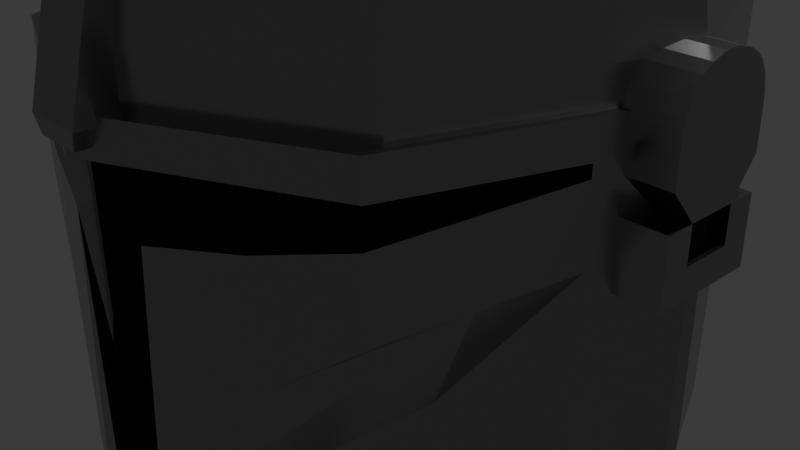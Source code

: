 # Source: fg.blend  (saved by Blender 5.1.30; exported with 4.5.12 LTS)
import bpy
from mathutils import Matrix  # noqa: F401  (used for matrix-valued properties, if any)

bpy.ops.wm.read_factory_settings(use_empty=True)
scene = bpy.context.scene
scene.name = 'Scene'

# ---- collections
col_collection = bpy.data.collections.new('Collection'); scene.collection.children.link(col_collection)

# ---- materials (node trees are filled in below, after node groups)
mat_metal = bpy.data.materials.new('Metal')
mat_viseira = bpy.data.materials.new('Viseira')
mat_viseira.alpha_threshold = 0.0
mat_viseira.use_backface_culling_lightprobe_volume = False
mat_viseira.roughness = 0.5
mat_viseira.line_color = (0.0, 0.0, 0.0, 1.0)
mat_preto = bpy.data.materials.new('Preto')

# ---- material node trees
mat_metal.use_nodes = True; mat_metal.node_tree.nodes.clear()
_N = mat_metal.node_tree.nodes; _L = mat_metal.node_tree.links
n0 = _N.new('ShaderNodeBsdfPrincipled'); n0.name = 'BSDF - Pré-fundamentado'; n0.location = (-200, 100)
n0.inputs[0].default_value = (0.3537, 0.3537, 0.3537, 1.0)
n0.inputs[1].default_value = 1.0
n0.inputs[2].default_value = 0.2
n1 = _N.new('ShaderNodeOutputMaterial'); n1.name = 'Saída de material'; n1.location = (200, 100)
_L.new(n0.outputs[0], n1.inputs[0])
n1.is_active_output = True
mat_viseira.use_nodes = True; mat_viseira.node_tree.nodes.clear()
_N = mat_viseira.node_tree.nodes; _L = mat_viseira.node_tree.links
n0 = _N.new('ShaderNodeOutputMaterial'); n0.name = 'Material Output'; n0.location = (200, 100)
n1 = _N.new('ShaderNodeBsdfPrincipled'); n1.name = 'Principled BSDF'; n1.location = (-200, 100)
n1.inputs[0].default_value = (0.009425, 0.009425, 0.009425, 1.0)
n1.inputs[2].default_value = 0.03887
n1.inputs[3].default_value = 1.1
_L.new(n1.outputs[0], n0.inputs[0])
n0.is_active_output = True
mat_preto.use_nodes = True; mat_preto.node_tree.nodes.clear()
_N = mat_preto.node_tree.nodes; _L = mat_preto.node_tree.links
n0 = _N.new('ShaderNodeBsdfPrincipled'); n0.name = 'BSDF - Pré-fundamentado'; n0.location = (-200, 100)
n0.inputs[0].default_value = (0.0, 0.0, 0.0, 1.0)
n1 = _N.new('ShaderNodeOutputMaterial'); n1.name = 'Saída de material'; n1.location = (200, 100)
_L.new(n0.outputs[0], n1.inputs[0])
n1.is_active_output = True

# ---- world
world_world = bpy.data.worlds.new('World'); scene.world = world_world
world_world.use_nodes = True; world_world.node_tree.nodes.clear()
_N = world_world.node_tree.nodes; _L = world_world.node_tree.links
n0 = _N.new('ShaderNodeOutputWorld'); n0.name = 'World Output'; n0.location = (200, 100)
n1 = _N.new('ShaderNodeBackground'); n1.name = 'Background'; n1.location = (-200, 100)
n1.inputs[0].default_value = (0.05088, 0.05088, 0.05088, 1.0)
_L.new(n1.outputs[0], n0.inputs[0])
n0.is_active_output = True
world_world.color = (0.05088, 0.05088, 0.05088)
world_world.sun_shadow_jitter_overblur = 0.0

# ---- cameras
cam_camera = bpy.data.cameras.new('Camera')
cam_camera.clip_end = 100.0
cam_camera.ortho_scale = 7.314

# ---- lights
light_light = bpy.data.lights.new('Light', 'POINT')
light_light.energy = 1000.0
light_light.shadow_soft_size = 0.1

# ---- meshes
me_cilindro = bpy.data.meshes.new('Cilindro')
me_cilindro.from_pydata([(0.0, 1.0, -0.9035), (0.0, 1.0, 1.0), (0.6916, 0.7071, -0.9762), (0.7071, 0.7071, 1.0), (1.0, 0.0, -1.108), (1.0, 0.0, 1.0), (0.7071, -0.7071, 1.0), (0.0, -1.0, 1.0), (-0.7071, -0.7071, 1.0), (-1.0, 0.0, -1.108), (-1.0, 0.0, 1.0), (-0.6916, 0.7071, -0.9762), (-0.7071, 0.7071, 1.0), (0.6889, 0.6889, 1.271), (-2.343e-10, 0.9742, 1.271), (0.9742, 2.238e-10, 1.271), (0.6889, -0.6889, 1.271), (-2.343e-10, -0.9742, 1.271), (-0.6889, -0.6889, 1.271), (-0.9742, 2.238e-10, 1.271), (-0.6889, 0.6889, 1.271), (0.6452, 0.6452, 1.582), (-4.017e-09, 0.9124, 1.582), (0.9124, 7.602e-10, 1.582), (0.6452, -0.6452, 1.582), (-4.017e-09, -0.9124, 1.582), (-0.6452, -0.6452, 1.582), (-0.9124, 7.602e-10, 1.582), (-0.6452, 0.6452, 1.582), (0.5838, 0.5838, 1.871), (-1.885e-09, 0.8256, 1.871), (0.8256, 6.421e-10, 1.871), (0.5838, -0.5838, 1.871), (-1.885e-09, -0.8256, 1.871), (-0.5838, -0.5838, 1.871), (-0.8256, 6.421e-10, 1.871), (-0.5838, 0.5838, 1.871), (0.5049, 0.5049, 2.109), (-2.857e-09, 0.7141, 2.109), (0.7141, 1.727e-09, 2.109), (0.5049, -0.5049, 2.109), (-2.857e-09, -0.7141, 2.109), (-0.5049, -0.5049, 2.109), (-0.7141, 1.727e-09, 2.109), (-0.5049, 0.5049, 2.109), (0.3358, 0.3358, 2.333), (-3.41e-10, 0.475, 2.333), (0.475, 9.877e-10, 2.333), (0.3358, -0.3358, 2.333), (-3.41e-10, -0.475, 2.333), (-0.3358, -0.3358, 2.333), (-0.475, 9.877e-10, 2.333), (-0.3358, 0.3358, 2.333), (0.1538, 0.1538, 2.483), (1.697e-09, 0.2175, 2.483), (0.2175, 5.156e-09, 2.483), (0.1538, -0.1538, 2.483), (1.697e-09, -0.2175, 2.483), (-0.1538, -0.1538, 2.483), (-0.2175, 5.156e-09, 2.483), (-0.1538, 0.1538, 2.483), (1.49e-08, 1.49e-08, 2.541), (1.374e-08, 1.49e-08, 2.541), (1.49e-08, 1.783e-08, 2.541), (1.49e-08, 1.49e-08, 2.541), (1.374e-08, 1.49e-08, 2.541), (1.49e-08, 1.49e-08, 2.541), (1.49e-08, 1.783e-08, 2.541), (1.49e-08, 1.49e-08, 2.541), (0.0, 1.0, 0.9173), (0.7064, 0.7071, 0.914), (1.0, 0.0, 0.9068), (0.7071, -0.7071, 0.8895), (0.0, -1.0, 0.8683), (-0.7071, -0.7071, 0.8895), (-1.0, 0.0, 0.9068), (-0.7064, 0.7071, 0.914), (0.706, 0.7071, 0.8685), (1.0, 0.0, 0.8575), (0.7071, -0.7071, 0.8311), (0.0, -1.0, 0.7987), (-0.7071, -0.7071, 0.8311), (-1.0, 0.0, 0.8575), (-0.706, 0.7071, 0.8685), (0.0, 1.0, 0.8736), (1.0, -0.06146, 0.8575), (1.0, -0.06146, -1.134), (5.379e-09, -1.062, 0.6396), (-1.0, -0.06146, -1.134), (-1.0, -0.06146, 0.8575), (0.7022, 0.7071, 0.4059), (1.0, 0.0, 0.3561), (-1.0, 0.0, 0.3561), (-0.7022, 0.7071, 0.4059), (0.0, 1.0, 0.4289), (1.0, -0.06146, 0.3561), (0.7071, -0.7686, 0.1674), (0.8901, -0.203, 1.271), (-0.7071, -0.7686, 0.1674), (-1.0, -0.06146, 0.3561), (-0.4179, -0.8269, 1.0), (-0.4072, -0.8056, 1.271), (-0.3813, -0.7544, 1.582), (-0.345, -0.6827, 1.871), (-0.2984, -0.5905, 2.109), (-0.1985, -0.3927, 2.333), (-0.09088, -0.1798, 2.483), (1.443e-08, 1.49e-08, 2.541), (-0.4179, -0.8269, 0.8808), (-0.4179, -0.8269, 0.8179), (-0.4179, -0.8883, -0.1204), (0.4369, -0.819, 1.0), (0.4256, -0.7979, 1.271), (0.3986, -0.7473, 1.582), (0.3607, -0.6762, 1.871), (0.312, -0.5849, 2.109), (0.2075, -0.389, 2.333), (0.095, -0.1781, 2.483), (1.446e-08, 1.49e-08, 2.541), (0.4369, -0.819, 0.8814), (0.4369, -0.819, 0.8187), (0.4369, -0.8805, -0.1184), (0.2983, -0.8764, 0.8772), (0.2983, -0.8764, 0.8124), (0.2369, -0.8116, -1.48), (0.2983, -0.9379, -0.5573), (0.2983, -0.8764, 1.0), (0.2906, -0.8538, 1.271), (0.2722, -0.7996, 1.582), (0.2463, -0.7236, 1.871), (0.213, -0.6258, 2.109), (0.1417, -0.4163, 2.333), (0.06487, -0.1906, 2.483), (1.423e-08, 1.49e-08, 2.541), (-0.2811, -0.8836, 1.0), (-0.2738, -0.8608, 1.271), (-0.2564, -0.8062, 1.582), (-0.232, -0.7295, 1.871), (-0.2007, -0.6309, 2.109), (-0.1335, -0.4197, 2.333), (-0.06112, -0.1921, 2.483), (1.42e-08, 1.49e-08, 2.541), (-0.2811, -0.8836, 0.8767), (-0.2811, -0.8836, 0.8116), (-0.2196, -0.8187, -1.492), (-0.2811, -0.945, -0.573), (0.1909, -0.9209, 0.874), (0.1909, -0.9209, 0.8075), (0.1909, -0.9824, -1.399), (0.1909, -0.9209, 1.0), (0.186, -0.8972, 1.271), (0.1742, -0.8402, 1.582), (0.1576, -0.7603, 1.871), (0.1363, -0.6576, 2.109), (0.09068, -0.4374, 2.333), (0.04152, -0.2003, 2.483), (1.405e-08, 1.49e-08, 2.541), (-0.187, -0.9225, 1.0), (-0.1822, -0.8987, 1.271), (-0.1706, -0.8417, 1.582), (-0.1544, -0.7616, 1.871), (-0.1335, -0.6588, 2.109), (-0.08882, -0.4382, 2.333), (-0.04067, -0.2006, 2.483), (1.404e-08, 1.49e-08, 2.541), (-0.187, -0.9225, 0.8739), (-0.187, -0.9225, 0.8073), (-0.187, -0.984, -1.386), (0.0, 1.0, 0.7211), (0.7047, 0.7071, 0.7099), (1.0, 0.0, 0.6855), (-1.0, 0.0, 0.6855), (-0.7047, 0.7071, 0.7099), (1.0, -0.06146, 0.6855), (0.7071, -0.7686, 0.5156), (0.9137, -0.2084, 1.0), (-0.7071, -0.7686, 0.5156), (-1.0, -0.06146, 0.6855), (-0.4179, -0.8883, 0.4165), (0.4369, -0.8805, 0.4178), (0.1492, -0.976, 0.3477), (-0.1424, -0.9819, 0.355), (0.09277, -0.9824, -1.23), (-0.09918, -0.984, -1.233), (0.8336, -0.1901, 1.582), (0.7543, -0.172, 1.871), (0.6524, -0.1488, 2.109), (0.434, -0.09897, 2.333), (0.1987, -0.04531, 2.483), (1.49e-08, 1.697e-08, 2.541), (0.9137, -0.2084, 0.9017), (0.9137, -0.2084, 0.8497), (0.9137, -0.2698, -1.213), (0.9137, -0.2698, 0.8497), (0.9137, -0.2698, 0.3005), (0.9137, -0.2698, 0.6355), (-0.9217, -0.1891, 1.0), (-0.8979, -0.1843, 1.271), (-0.8409, -0.1726, 1.582), (-0.7609, -0.1562, 1.871), (-0.6581, -0.1351, 2.109), (-0.4377, -0.08983, 2.333), (-0.2004, -0.04113, 2.483), (1.49e-08, 1.705e-08, 2.541), (-0.9217, -0.1891, 0.9022), (-0.9217, -0.1891, 0.8505), (-0.9217, -0.2506, -1.202), (-0.9217, -0.2506, 0.8505), (-0.9217, -0.2506, 0.3056), (-0.9217, -0.2506, 0.6401), (0.0, 1.0, 0.7974), (0.7054, 0.7071, 0.7892), (1.0, 0.0, 0.7715), (-1.0, 0.0, 0.7715), (-0.7054, 0.7071, 0.7892), (1.0, -0.06146, 0.7715), (0.2983, -0.9382, 0.8124), (-1.0, -0.06146, 0.7715), (0.9137, -0.2698, 0.7426), (-0.9217, -0.2506, 0.7453), (-0.7071, -0.7071, 0.672), (0.4369, -0.8808, 0.8187), (0.9137, -0.2084, 0.6906), (0.7071, -0.7071, 0.672), (0.1909, -0.9209, 0.6483), (2.896e-09, -1.0, 0.6396), (-0.4179, -0.8269, 0.6588), (0.9137, -0.2698, 0.6906), (-0.4179, -0.8887, 0.8179), (-0.7071, -0.7689, 0.8311), (2.483e-09, -1.062, 0.7987), (-0.2811, -0.9454, 0.8116), (-0.2811, -0.8836, 0.6525), (0.1909, -0.9827, 0.8075), (0.4369, -0.819, 0.6596), (0.7071, -0.7689, 0.8311), (0.2983, -0.8764, 0.6533), (0.9137, -0.2701, 0.8497), (-0.187, -0.9225, 0.6482), (-0.4179, -0.8887, 0.6588), (-0.9217, -0.1891, 0.6914), (-0.9217, -0.2506, 0.6914), (-0.187, -0.9843, 0.8073), (-0.187, -0.9843, 0.6482), (-0.9217, -0.2509, 0.8505), (0.9137, -0.2701, 0.6906), (0.7071, -0.7689, 0.672), (0.1909, -0.9827, 0.6483), (-0.7071, -0.7689, 0.672), (-0.2811, -0.9454, 0.6525), (0.4369, -0.8808, 0.6596), (0.2983, -0.9382, 0.6533), (-0.9217, -0.2509, 0.6914), (0.6993, 0.7071, 0.05266), (1.0, 0.0, -0.0267), (-1.0, 0.0, -0.0267), (-0.6993, 0.7071, 0.05266), (1.0, -0.06146, -0.0267), (0.6456, -0.4873, -0.2672), (-0.6456, -0.4781, -0.2672), (-1.0, -0.06146, -0.0267), (0.0, 1.0, 0.08933), (-0.4262, -0.7347, -0.5281), (0.4271, -0.7269, -0.5231), (0.304, -0.7842, -0.8664), (-0.2842, -0.7914, -0.8809), (0.9137, -0.2698, -0.09758), (-0.9217, -0.2506, -0.09104), (0.8086, -0.5237, 0.2327), (0.8086, -0.5237, 0.5745), (0.7471, -0.37, -0.1839), (-0.8144, -0.5096, 0.2365), (-0.8144, -0.5096, 0.5778), (-0.7529, -0.3559, -0.1791), (0.696, 0.7071, -0.3535), (1.0, 0.0, -0.4669), (-1.0, 0.0, -0.4669), (-0.696, 0.7071, -0.3535), (1.0, -0.06146, -0.4669), (-1.0, -0.06146, -0.4669), (0.2601, -0.8116, -1.222), (-0.2428, -0.8187, -1.235), (0.9137, -0.2698, -0.5553), (-0.9217, -0.2506, -0.5472), (0.0, 1.0, -0.3011), (0.0, 1.0, 0.2745), (0.7009, 0.7071, 0.2453), (1.0, 0.0, 0.1821), (-1.0, 0.0, 0.1821), (-0.7009, 0.7071, 0.2453), (1.0, -0.06146, 0.1821), (-1.0, -0.06146, 0.1821), (0.9137, -0.2698, 0.1196), (-0.9217, -0.2506, 0.1253), (0.1299, -0.9462, 0.8722), (0.1299, -0.9462, 0.8047), (0.1299, -0.9462, 1.0), (0.1266, -0.9218, 1.271), (0.1186, -0.8633, 1.582), (0.1073, -0.7812, 1.871), (0.09278, -0.6756, 2.109), (0.06171, -0.4494, 2.333), (0.02825, -0.2057, 2.483), (1.395e-08, 1.49e-08, 2.541), (0.1299, -0.9462, 0.6455), (0.1299, -1.008, 0.6455), (0.1299, -1.008, 0.8047), (-0.1295, -0.9464, 1.0), (-0.1261, -0.922, 1.271), (-0.1181, -0.8635, 1.582), (-0.1069, -0.7813, 1.871), (-0.09245, -0.6758, 2.109), (-0.06149, -0.4495, 2.333), (-0.02815, -0.2058, 2.483), (1.395e-08, 1.49e-08, 2.541), (-0.1295, -0.9464, 0.8722), (-0.1295, -0.9464, 0.8046), (-0.1295, -1.008, 0.6455), (-0.1295, -1.008, 0.8046), (-0.1295, -0.9464, 0.6455), (0.001189, -0.6818, 0.4996), (0.001189, -0.6818, 0.4996), (0.001189, -0.6818, 0.4996), (0.001189, -0.6818, 0.4996), (0.001189, -0.6818, 0.4996), (0.001189, -0.6818, 0.4996), (0.001189, -0.6818, 0.4996), (0.001189, -0.6818, 0.4996), (0.001189, -0.6818, 0.4996), (0.001189, -0.6818, 0.4996), (0.002509, -0.7657, 0.6598), (0.002509, -0.7657, 0.6598), (0.002509, -0.7657, 0.6598), (0.002509, -0.7657, 0.6598), (0.002509, -0.7657, 0.6598), (0.002509, -0.7657, 0.6598), (0.002509, -0.7657, 0.6598), (0.002509, -0.7657, 0.6598), (0.002509, -0.7657, 0.6598), (0.002509, -0.7657, 0.6598), (0.002509, -0.7657, 0.6598), (0.002509, -0.7657, 0.6598), (0.002509, -0.7657, 0.6598), (0.1589, -0.8945, 0.6503), (0.1083, -0.9155, 0.648), (0.248, -0.8576, 0.6544), (-0.5865, -0.7171, 0.6699), (-0.7645, -0.2872, 0.686), (0.7588, -0.3031, 0.6854), (0.5873, -0.7171, 0.6699), (-0.1548, -0.8959, 0.6501), (-0.2329, -0.8635, 0.6537), (0.363, -0.81, 0.6597), (0.0004266, -0.9602, 0.643), (-0.3465, -0.8165, 0.6589), (-0.107, -0.9157, 0.648), (0.9137, -0.1956, 0.359), (0.7071, -0.6944, 0.3403), (0.1299, -0.9335, -1.193), (7.697e-06, -0.9873, -1.199), (-0.4179, -0.8142, 0.3271), (-0.7071, -0.6944, 0.3403), (-0.281, -0.8709, 0.3208), (0.4369, -0.8063, 0.3279), (0.2983, -0.8637, 0.3216), (-0.187, -0.9098, 0.3165), (0.1909, -0.9082, 0.3167), (-0.1295, -0.9337, -1.193), (-0.9216, -0.1764, 0.3597), (0.1589, -0.8818, 0.3186), (0.248, -0.8449, 0.3227), (-0.5865, -0.7043, 0.3383), (0.7588, -0.2904, 0.3537), (-0.1548, -0.8831, 0.3185), (0.363, -0.7972, 0.328), (0.1083, -0.9028, -1.19), (-0.7645, -0.2744, 0.3543), (0.5873, -0.7043, 0.3383), (-0.2328, -0.8508, 0.322), (0.0004343, -0.9474, -1.195), (-0.3464, -0.8038, 0.3273), (-0.107, -0.9029, -1.19), (-0.08014, -0.8826, -1.215), (0.08104, -0.88, -1.216)], [], [(69, 1, 3, 70), (70, 3, 5, 71), (190, 175, 6, 72), (294, 296, 7, 73), (108, 100, 8, 74), (204, 196, 10, 75), (1, 12, 20, 14), (75, 10, 12, 76), (76, 12, 1, 69), (20, 19, 27, 28), (3, 1, 14, 13), (175, 5, 15, 97), (196, 8, 18, 197), (111, 6, 16, 112), (12, 10, 19, 20), (5, 3, 13, 15), (307, 7, 17, 308), (198, 26, 34, 199), (308, 17, 25, 309), (97, 15, 23, 184), (13, 14, 22, 21), (14, 20, 28, 22), (197, 18, 26, 198), (112, 16, 24, 113), (15, 13, 21, 23), (29, 30, 38, 37), (113, 24, 32, 114), (23, 21, 29, 31), (28, 27, 35, 36), (309, 25, 33, 310), (184, 23, 31, 185), (21, 22, 30, 29), (22, 28, 36, 30), (44, 43, 51, 52), (30, 36, 44, 38), (199, 34, 42, 200), (114, 32, 40, 115), (31, 29, 37, 39), (36, 35, 43, 44), (310, 33, 41, 311), (185, 31, 39, 186), (47, 45, 53, 55), (311, 41, 49, 312), (186, 39, 47, 187), (37, 38, 46, 45), (38, 44, 52, 46), (200, 42, 50, 201), (115, 40, 48, 116), (39, 37, 45, 47), (54, 60, 68, 62), (52, 51, 59, 60), (312, 49, 57, 313), (187, 47, 55, 188), (45, 46, 54, 53), (46, 52, 60, 54), (201, 50, 58, 202), (116, 48, 56, 117), (61, 62, 68, 67, 203, 66, 107, 141, 164, 314, 65, 303, 156, 133, 118, 64, 189, 63), (202, 58, 66, 203), (117, 56, 64, 118), (55, 53, 61, 63), (60, 59, 67, 68), (313, 57, 65, 314), (188, 55, 63, 189), (53, 54, 62, 61), (83, 76, 69, 84), (82, 75, 76, 83), (205, 204, 75, 82), (109, 108, 74, 81), (295, 294, 73, 80), (191, 190, 72, 79), (77, 70, 71, 78), (84, 69, 70, 77), (210, 84, 77, 211), (211, 77, 78, 212), (205, 82, 89, 207), (276, 9, 88, 279), (234, 223, 246, 250), (213, 82, 83, 214), (214, 83, 84, 210), (48, 187, 188, 56), (95, 173, 195, 194), (219, 207, 89, 217), (212, 78, 85, 215), (205, 240, 252, 244), (287, 91, 95, 290), (293, 208, 99, 291), (289, 93, 94, 285), (288, 92, 93, 289), (171, 92, 99, 177), (286, 90, 91, 287), (285, 94, 90, 286), (290, 95, 194, 292), (222, 191, 237, 245), (143, 142, 108, 109), (58, 106, 107, 66), (50, 105, 106, 58), (42, 104, 105, 50), (34, 103, 104, 42), (26, 102, 103, 34), (18, 101, 102, 26), (8, 100, 101, 18), (142, 134, 100, 108), (78, 191, 193, 85), (79, 72, 119, 120), (132, 117, 118, 133), (131, 116, 117, 132), (130, 115, 116, 131), (129, 114, 115, 130), (128, 113, 114, 129), (127, 112, 113, 128), (126, 111, 112, 127), (72, 6, 111, 119), (149, 126, 127, 150), (150, 127, 128, 151), (151, 128, 129, 152), (152, 129, 130, 153), (153, 130, 131, 154), (154, 131, 132, 155), (155, 132, 133, 156), (232, 238, 243, 249), (215, 85, 193, 218), (120, 119, 122, 123), (119, 111, 126, 122), (165, 157, 134, 142), (166, 165, 142, 143), (78, 71, 190, 191), (106, 140, 141, 107), (105, 139, 140, 106), (104, 138, 139, 105), (103, 137, 138, 104), (102, 136, 137, 103), (101, 135, 136, 102), (100, 134, 135, 101), (302, 155, 156, 303), (301, 154, 155, 302), (300, 153, 154, 301), (299, 152, 153, 300), (298, 151, 152, 299), (297, 150, 151, 298), (296, 149, 150, 297), (56, 188, 189, 64), (123, 122, 146, 147), (122, 126, 149, 146), (40, 186, 187, 48), (120, 123, 216, 221), (316, 315, 165, 166), (315, 307, 157, 165), (140, 163, 164, 141), (139, 162, 163, 140), (138, 161, 162, 139), (137, 160, 161, 138), (136, 159, 160, 137), (135, 158, 159, 136), (134, 157, 158, 135), (24, 184, 185, 32), (167, 183, 181, 145), (121, 179, 180, 125), (96, 174, 179, 121), (145, 181, 178, 110), (213, 171, 177, 217), (91, 170, 173, 95), (208, 209, 177, 99), (110, 178, 176, 98), (32, 185, 186, 40), (268, 269, 174, 96), (93, 172, 168, 94), (92, 171, 172, 93), (90, 169, 170, 91), (94, 168, 169, 90), (16, 97, 184, 24), (6, 175, 97, 16), (71, 5, 175, 190), (271, 272, 209, 208), (166, 143, 231, 242), (81, 74, 204, 205), (59, 202, 203, 67), (51, 201, 202, 59), (43, 200, 201, 51), (35, 199, 200, 43), (19, 197, 198, 27), (27, 198, 199, 35), (10, 196, 197, 19), (74, 8, 196, 204), (82, 213, 217, 89), (173, 215, 218, 195), (170, 212, 215, 173), (209, 219, 217, 177), (172, 214, 210, 168), (171, 213, 214, 172), (169, 211, 212, 170), (168, 210, 211, 169), (216, 233, 247, 251), (229, 244, 252, 248), (228, 229, 248, 239), (235, 221, 250, 246), (306, 230, 87, 305), (318, 242, 243, 317), (231, 228, 239, 249), (237, 235, 246, 245), (242, 231, 249, 243), (221, 216, 251, 250), (220, 226, 239, 248), (205, 207, 241, 240), (79, 120, 221, 235), (109, 81, 229, 228), (304, 224, 247, 305), (193, 191, 222, 227), (143, 109, 228, 231), (123, 147, 233, 216), (240, 220, 248, 252), (316, 166, 242, 318), (224, 236, 251, 247), (81, 205, 244, 229), (236, 234, 250, 251), (191, 79, 235, 237), (223, 222, 245, 246), (295, 80, 230, 306), (226, 232, 249, 239), (319, 225, 87, 317), (278, 257, 266, 282), (284, 261, 253, 274), (274, 253, 254, 275), (276, 255, 256, 277), (277, 256, 261, 284), (283, 267, 260, 279), (275, 254, 257, 278), (288, 255, 260, 291), (194, 195, 269, 268), (98, 176, 272, 271), (270, 258, 263, 264, 280, 124, 192), (4, 275, 278, 86), (206, 283, 279, 88), (11, 277, 284, 0), (9, 276, 277, 11), (2, 274, 275, 4), (0, 284, 274, 2), (86, 278, 282, 192), (259, 273, 206, 144, 281, 265, 262), (270, 194, 268, 96, 121, 125, 148, 124, 280, 264, 263, 258), (255, 276, 279, 260), (233, 306, 305, 247), (92, 288, 291, 99), (257, 290, 292, 266), (261, 285, 286, 253), (253, 286, 287, 254), (255, 288, 289, 256), (256, 289, 285, 261), (267, 293, 291, 260), (254, 287, 290, 257), (192, 282, 266, 292, 194, 270), (273, 208, 293, 267, 283, 206), (98, 271, 208, 273, 259, 262, 265, 281, 144, 167, 145, 110), (225, 304, 305, 87), (147, 295, 306, 233), (7, 296, 297, 17), (17, 297, 298, 25), (25, 298, 299, 33), (33, 299, 300, 41), (41, 300, 301, 49), (49, 301, 302, 57), (57, 302, 303, 65), (147, 146, 294, 295), (146, 149, 296, 294), (238, 319, 317, 243), (80, 316, 318, 230), (230, 318, 317, 87), (73, 7, 307, 315), (80, 73, 315, 316), (163, 313, 314, 164), (162, 312, 313, 163), (161, 311, 312, 162), (160, 310, 311, 161), (159, 309, 310, 160), (158, 308, 309, 159), (157, 307, 308, 158), (178, 181, 325, 322), (180, 179, 323, 324), (209, 272, 329, 327), (179, 174, 320, 323), (272, 176, 321, 329), (174, 269, 328, 320), (176, 178, 322, 321), (269, 195, 326, 328), (125, 180, 182, 148), (343, 344, 341, 333), (345, 343, 333, 338), (346, 347, 340, 330), (348, 349, 332, 331), (350, 351, 336, 339), (352, 345, 338, 337), (349, 352, 337, 332), (344, 353, 334, 341), (351, 354, 335, 336), (354, 346, 330, 335), (353, 355, 342, 334), (355, 350, 339, 342), (232, 226, 360, 362), (349, 348, 372, 377), (222, 223, 357, 356), (350, 355, 381, 373), (351, 350, 373, 378), (234, 236, 364, 363), (345, 352, 374, 370), (225, 319, 367, 359), (240, 347, 376, 368), (236, 224, 366, 364), (352, 349, 377, 374), (220, 240, 368, 361), (367, 365, 373, 381), (359, 367, 381, 379), (360, 361, 371, 380), (362, 360, 380, 378), (358, 359, 379, 375), (357, 363, 374, 377), (363, 364, 370, 374), (365, 362, 378, 373), (356, 357, 377, 372), (361, 368, 376, 371), (364, 366, 369, 370), (366, 358, 375, 369), (319, 238, 365, 367), (355, 353, 379, 381), (224, 304, 358, 366), (304, 225, 359, 358), (348, 222, 356, 372), (347, 346, 371, 376), (346, 354, 380, 371), (226, 220, 361, 360), (238, 232, 362, 365), (343, 345, 370, 369), (354, 351, 378, 380), (344, 343, 369, 375), (223, 234, 363, 357), (353, 344, 375, 379), (181, 183, 382, 325), (182, 180, 324, 383)])
me_cilindro.polygons.foreach_set('material_index', [0, 0, 0, 0, 0, 0, 0, 0, 0, 0, 0, 0, 0, 0, 0, 0, 0, 0, 0, 0, 0, 0, 0, 0, 0, 0, 0, 0, 0, 0, 0, 0, 0, 0, 0, 0, 0, 0, 0, 0, 0, 0, 0, 0, 0, 0, 0, 0, 0, 0, 0, 0, 0, 0, 0, 0, 0, 0, 0, 0, 0, 0, 0, 0, 0, 0, 0, 0, 0, 0, 0, 0, 0, 0, 0, 0, 0, 0, 0, 0, 0, 0, 0, 0, 0, 0, 0, 0, 0, 0, 0, 0, 0, 0, 0, 0, 0, 0, 0, 0, 0, 0, 0, 0, 0, 0, 0, 0, 0, 0, 0, 0, 0, 0, 0, 0, 0, 0, 0, 0, 0, 0, 0, 0, 0, 0, 0, 0, 0, 0, 0, 0, 0, 0, 0, 0, 0, 0, 0, 0, 0, 0, 0, 0, 0, 0, 0, 0, 0, 0, 0, 0, 0, 0, 0, 0, 0, 0, 0, 0, 0, 0, 0, 0, 0, 0, 0, 0, 0, 0, 0, 0, 0, 0, 0, 0, 0, 0, 0, 0, 0, 0, 0, 0, 0, 0, 0, 0, 0, 0, 0, 0, 0, 0, 0, 0, 0, 0, 0, 0, 0, 0, 0, 0, 0, 0, 0, 0, 0, 0, 0, 0, 0, 0, 0, 0, 0, 0, 0, 0, 0, 0, 0, 0, 0, 0, 0, 0, 0, 0, 0, 0, 0, 0, 0, 0, 0, 0, 0, 0, 0, 0, 0, 0, 0, 0, 0, 0, 0, 0, 0, 0, 0, 0, 0, 0, 0, 0, 0, 0, 0, 0, 0, 0, 0, 0, 0, 0, 0, 0, 0, 0, 0, 0, 0, 0, 0, 0, 0, 0, 0, 0, 0, 0, 0, 0, 0, 0, 0, 0, 0, 0, 0, 0, 0, 0, 0, 1, 0, 1, 0, 0, 1, 0, 1, 0, 1, 0, 1, 1, 1, 0, 0, 1, 0, 0, 0, 0, 0, 0, 1, 1, 0, 1, 1, 0, 0, 0, 1, 1, 0, 0, 0, 1, 0, 0, 0])
_uv = me_cilindro.uv_layers.new(name='Mapa UV')
_uv.uv.foreach_set('vector', [1.0, 0.9771, 1.0, 1.0, 0.875, 1.0, 0.875, 0.9771, 0.875, 0.9771, 0.875, 1.0, 0.75, 1.0, 0.75, 0.9771, 0.7132, 0.9771, 0.7132, 1.0, 0.625, 1.0, 0.625, 0.9771, 0.523, 0.9771, 0.523, 1.0, 0.5, 1.0, 0.5, 0.9771, 0.4261, 0.9771, 0.4261, 1.0, 0.375, 1.0, 0.375, 0.9771, 0.2834, 0.9771, 0.2834, 1.0, 0.25, 1.0, 0.25, 0.9771, 0.0, 1.0, 0.125, 1.0, 0.125, 1.0, 0.0, 1.0, 0.25, 0.9771, 0.25, 1.0, 0.125, 1.0, 0.125, 0.9771, 0.125, 0.9771, 0.125, 1.0, 0.0, 1.0, 0.0, 0.9771, 0.125, 1.0, 0.25, 1.0, 0.25, 1.0, 0.125, 1.0, 0.875, 1.0, 1.0, 1.0, 1.0, 1.0, 0.875, 1.0, 0.7132, 1.0, 0.75, 1.0, 0.75, 1.0, 0.7132, 1.0, 0.2834, 1.0, 0.375, 1.0, 0.375, 1.0, 0.2834, 1.0, 0.5772, 1.0, 0.625, 1.0, 0.625, 1.0, 0.5772, 1.0, 0.125, 1.0, 0.25, 1.0, 0.25, 1.0, 0.125, 1.0, 0.75, 1.0, 0.875, 1.0, 0.875, 1.0, 0.75, 1.0, 0.4771, 1.0, 0.5, 1.0, 0.5, 1.0, 0.4771, 1.0, 0.2834, 1.0, 0.375, 1.0, 0.375, 1.0, 0.2834, 1.0, 0.4771, 1.0, 0.5, 1.0, 0.5, 1.0, 0.4771, 1.0, 0.7132, 1.0, 0.75, 1.0, 0.75, 1.0, 0.7132, 1.0, 0.875, 1.0, 1.0, 1.0, 1.0, 1.0, 0.875, 1.0, 0.0, 1.0, 0.125, 1.0, 0.125, 1.0, 0.0, 1.0, 0.2834, 1.0, 0.375, 1.0, 0.375, 1.0, 0.2834, 1.0, 0.5772, 1.0, 0.625, 1.0, 0.625, 1.0, 0.5772, 1.0, 0.75, 1.0, 0.875, 1.0, 0.875, 1.0, 0.75, 1.0, 0.875, 1.0, 1.0, 1.0, 1.0, 1.0, 0.875, 1.0, 0.5772, 1.0, 0.625, 1.0, 0.625, 1.0, 0.5772, 1.0, 0.75, 1.0, 0.875, 1.0, 0.875, 1.0, 0.75, 1.0, 0.125, 1.0, 0.25, 1.0, 0.25, 1.0, 0.125, 1.0, 0.4771, 1.0, 0.5, 1.0, 0.5, 1.0, 0.4771, 1.0, 0.7132, 1.0, 0.75, 1.0, 0.75, 1.0, 0.7132, 1.0, 0.875, 1.0, 1.0, 1.0, 1.0, 1.0, 0.875, 1.0, 0.0, 1.0, 0.125, 1.0, 0.125, 1.0, 0.0, 1.0, 0.125, 1.0, 0.25, 1.0, 0.25, 1.0, 0.125, 1.0, 0.0, 1.0, 0.125, 1.0, 0.125, 1.0, 0.0, 1.0, 0.2834, 1.0, 0.375, 1.0, 0.375, 1.0, 0.2834, 1.0, 0.5772, 1.0, 0.625, 1.0, 0.625, 1.0, 0.5772, 1.0, 0.75, 1.0, 0.875, 1.0, 0.875, 1.0, 0.75, 1.0, 0.125, 1.0, 0.25, 1.0, 0.25, 1.0, 0.125, 1.0, 0.4771, 1.0, 0.5, 1.0, 0.5, 1.0, 0.4771, 1.0, 0.7132, 1.0, 0.75, 1.0, 0.75, 1.0, 0.7132, 1.0, 0.75, 1.0, 0.875, 1.0, 0.875, 1.0, 0.75, 1.0, 0.4771, 1.0, 0.5, 1.0, 0.5, 1.0, 0.4771, 1.0, 0.7132, 1.0, 0.75, 1.0, 0.75, 1.0, 0.7132, 1.0, 0.875, 1.0, 1.0, 1.0, 1.0, 1.0, 0.875, 1.0, 0.0, 1.0, 0.125, 1.0, 0.125, 1.0, 0.0, 1.0, 0.2834, 1.0, 0.375, 1.0, 0.375, 1.0, 0.2834, 1.0, 0.5772, 1.0, 0.625, 1.0, 0.625, 1.0, 0.5772, 1.0, 0.75, 1.0, 0.875, 1.0, 0.875, 1.0, 0.75, 1.0, 0.0, 1.0, 0.125, 1.0, 0.125, 1.0, 0.0, 1.0, 0.125, 1.0, 0.25, 1.0, 0.25, 1.0, 0.125, 1.0, 0.4771, 1.0, 0.5, 1.0, 0.5, 1.0, 0.4771, 1.0, 0.7132, 1.0, 0.75, 1.0, 0.75, 1.0, 0.7132, 1.0, 0.875, 1.0, 1.0, 1.0, 1.0, 1.0, 0.875, 1.0, 0.0, 1.0, 0.125, 1.0, 0.125, 1.0, 0.0, 1.0, 0.2834, 1.0, 0.375, 1.0, 0.375, 1.0, 0.2834, 1.0, 0.5772, 1.0, 0.625, 1.0, 0.625, 1.0, 0.5772, 1.0, 0.875, 1.0, 0.875, 1.0, 0.875, 1.0, 0.875, 1.0, 0.875, 1.0, 0.875, 1.0, 0.875, 1.0, 0.875, 1.0, 0.875, 1.0, 0.875, 1.0, 0.875, 1.0, 0.875, 1.0, 0.875, 1.0, 0.875, 1.0, 0.875, 1.0, 0.875, 1.0, 0.875, 1.0, 0.875, 1.0, 0.2834, 1.0, 0.375, 1.0, 0.375, 1.0, 0.2812, 1.0, 0.5772, 1.0, 0.625, 1.0, 0.625, 1.0, 0.5312, 1.0, 0.75, 1.0, 0.875, 1.0, 0.875, 1.0, 0.75, 1.0, 0.125, 1.0, 0.25, 1.0, 0.25, 1.0, 0.125, 1.0, 0.4771, 1.0, 0.5, 1.0, 0.5, 1.0, 0.4591, 1.0, 0.7132, 1.0, 0.75, 1.0, 0.75, 1.0, 0.6562, 1.0, 0.875, 1.0, 1.0, 1.0, 1.0, 1.0, 0.875, 1.0, 0.125, 0.965, 0.125, 0.9771, 0.0, 0.9771, 0.0, 0.965, 0.25, 0.965, 0.25, 0.9771, 0.125, 0.9771, 0.125, 0.965, 0.2834, 0.965, 0.2834, 0.9771, 0.25, 0.9771, 0.25, 0.965, 0.4261, 0.965, 0.4261, 0.9771, 0.375, 0.9771, 0.375, 0.965, 0.523, 0.965, 0.523, 0.9771, 0.5, 0.9771, 0.5, 0.965, 0.7132, 0.965, 0.7132, 0.9771, 0.625, 0.9771, 0.625, 0.965, 0.875, 0.965, 0.875, 0.9771, 0.75, 0.9771, 0.75, 0.965, 1.0, 0.965, 1.0, 0.9771, 0.875, 0.9771, 0.875, 0.965, 1.0, 0.9439, 1.0, 0.965, 0.875, 0.965, 0.875, 0.9439, 0.875, 0.9439, 0.875, 0.965, 0.75, 0.965, 0.75, 0.9439, 0.2834, 0.965, 0.25, 0.965, 0.25, 0.965, 0.2834, 0.965, 0.25, 0.6399, 0.25, 0.5, 0.25, 0.5, 0.25, 0.6399, 0.0, 0.0, 0.0, 0.0, 0.0, 0.0, 0.0, 0.0, 0.25, 0.9439, 0.25, 0.965, 0.125, 0.965, 0.125, 0.9439, 0.125, 0.9439, 0.125, 0.965, 0.0, 0.965, 0.0, 0.9439, 0.625, 1.0, 0.7132, 1.0, 0.7132, 1.0, 0.625, 1.0, 0.75, 0.8419, 0.75, 0.9228, 0.7132, 0.9228, 0.7132, 0.8419, 0.2834, 0.9439, 0.2834, 0.965, 0.25, 0.965, 0.25, 0.9439, 0.75, 0.9439, 0.75, 0.965, 0.75, 0.965, 0.75, 0.9439, 0.2834, 0.965, 0.2834, 0.965, 0.2834, 0.965, 0.2834, 0.965, 0.75, 0.7992, 0.75, 0.8419, 0.75, 0.8419, 0.75, 0.7992, 0.2834, 0.7992, 0.2834, 0.8419, 0.25, 0.8419, 0.25, 0.7992, 0.125, 0.7992, 0.125, 0.8419, 0.0, 0.8419, 0.0, 0.7992, 0.25, 0.7992, 0.25, 0.8419, 0.125, 0.8419, 0.125, 0.7992, 0.25, 0.9228, 0.25, 0.8419, 0.25, 0.8419, 0.25, 0.9228, 0.875, 0.7992, 0.875, 0.8419, 0.75, 0.8419, 0.75, 0.7992, 1.0, 0.7992, 1.0, 0.8419, 0.875, 0.8419, 0.875, 0.7992, 0.75, 0.7992, 0.75, 0.8419, 0.7132, 0.8419, 0.7132, 0.7992, 0.7132, 0.965, 0.7132, 0.965, 0.7132, 0.965, 0.7132, 0.965, 0.4503, 0.965, 0.4503, 0.9771, 0.4261, 0.9771, 0.4261, 0.965, 0.375, 1.0, 0.4261, 1.0, 0.4062, 1.0, 0.375, 1.0, 0.375, 1.0, 0.4261, 1.0, 0.4261, 1.0, 0.375, 1.0, 0.375, 1.0, 0.4261, 1.0, 0.4261, 1.0, 0.375, 1.0, 0.375, 1.0, 0.4261, 1.0, 0.4261, 1.0, 0.375, 1.0, 0.375, 1.0, 0.4261, 1.0, 0.4261, 1.0, 0.375, 1.0, 0.375, 1.0, 0.4261, 1.0, 0.4261, 1.0, 0.375, 1.0, 0.375, 1.0, 0.4261, 1.0, 0.4261, 1.0, 0.375, 1.0, 0.4503, 0.9771, 0.4503, 1.0, 0.4261, 1.0, 0.4261, 0.9771, 0.75, 0.965, 0.7132, 0.965, 0.7132, 0.965, 0.75, 0.965, 0.625, 0.965, 0.625, 0.9771, 0.5772, 0.9771, 0.5772, 0.965, 0.5527, 1.0, 0.5772, 1.0, 0.5312, 1.0, 0.5081, 1.0, 0.5527, 1.0, 0.5772, 1.0, 0.5772, 1.0, 0.5527, 1.0, 0.5527, 1.0, 0.5772, 1.0, 0.5772, 1.0, 0.5527, 1.0, 0.5527, 1.0, 0.5772, 1.0, 0.5772, 1.0, 0.5527, 1.0, 0.5527, 1.0, 0.5772, 1.0, 0.5772, 1.0, 0.5527, 1.0, 0.5527, 1.0, 0.5772, 1.0, 0.5772, 1.0, 0.5527, 1.0, 0.5527, 1.0, 0.5772, 1.0, 0.5772, 1.0, 0.5527, 1.0, 0.625, 0.9771, 0.625, 1.0, 0.5772, 1.0, 0.5772, 0.9771, 0.5338, 1.0, 0.5527, 1.0, 0.5527, 1.0, 0.5338, 1.0, 0.5338, 1.0, 0.5527, 1.0, 0.5527, 1.0, 0.5338, 1.0, 0.5338, 1.0, 0.5527, 1.0, 0.5527, 1.0, 0.5338, 1.0, 0.5338, 1.0, 0.5527, 1.0, 0.5527, 1.0, 0.5338, 1.0, 0.5338, 1.0, 0.5527, 1.0, 0.5527, 1.0, 0.5338, 1.0, 0.5338, 1.0, 0.5527, 1.0, 0.5527, 1.0, 0.5338, 1.0, 0.5338, 1.0, 0.5527, 1.0, 0.5081, 1.0, 0.5021, 1.0, 0.0, 0.0, 0.0, 0.0, 0.0, 0.0, 0.0, 0.0, 0.75, 0.9439, 0.75, 0.965, 0.7132, 0.965, 0.7132, 0.9439, 0.5772, 0.965, 0.5772, 0.9771, 0.5527, 0.9771, 0.5527, 0.965, 0.5772, 0.9771, 0.5772, 1.0, 0.5527, 1.0, 0.5527, 0.9771, 0.4669, 0.9771, 0.4669, 1.0, 0.4503, 1.0, 0.4503, 0.9771, 0.4669, 0.965, 0.4669, 0.9771, 0.4503, 0.9771, 0.4503, 0.965, 0.75, 0.965, 0.75, 0.9771, 0.7132, 0.9771, 0.7132, 0.965, 0.4261, 1.0, 0.4503, 1.0, 0.4288, 1.0, 0.4062, 1.0, 0.4261, 1.0, 0.4503, 1.0, 0.4503, 1.0, 0.4261, 1.0, 0.4261, 1.0, 0.4503, 1.0, 0.4503, 1.0, 0.4261, 1.0, 0.4261, 1.0, 0.4503, 1.0, 0.4503, 1.0, 0.4261, 1.0, 0.4261, 1.0, 0.4503, 1.0, 0.4503, 1.0, 0.4261, 1.0, 0.4261, 1.0, 0.4503, 1.0, 0.4503, 1.0, 0.4261, 1.0, 0.4261, 1.0, 0.4503, 1.0, 0.4503, 1.0, 0.4261, 1.0, 0.523, 1.0, 0.5338, 1.0, 0.5021, 1.0, 0.5005, 1.0, 0.523, 1.0, 0.5338, 1.0, 0.5338, 1.0, 0.523, 1.0, 0.523, 1.0, 0.5338, 1.0, 0.5338, 1.0, 0.523, 1.0, 0.523, 1.0, 0.5338, 1.0, 0.5338, 1.0, 0.523, 1.0, 0.523, 1.0, 0.5338, 1.0, 0.5338, 1.0, 0.523, 1.0, 0.523, 1.0, 0.5338, 1.0, 0.5338, 1.0, 0.523, 1.0, 0.523, 1.0, 0.5338, 1.0, 0.5338, 1.0, 0.523, 1.0, 0.625, 1.0, 0.7132, 1.0, 0.6562, 1.0, 0.625, 1.0, 0.5527, 0.965, 0.5527, 0.9771, 0.5338, 0.9771, 0.5338, 0.965, 0.5527, 0.9771, 0.5527, 1.0, 0.5338, 1.0, 0.5338, 0.9771, 0.625, 1.0, 0.7132, 1.0, 0.7132, 1.0, 0.625, 1.0, 0.5772, 0.965, 0.5527, 0.965, 0.5527, 0.965, 0.5772, 0.965, 0.4771, 0.965, 0.4771, 0.9771, 0.4669, 0.9771, 0.4669, 0.965, 0.4771, 0.9771, 0.4771, 1.0, 0.4669, 1.0, 0.4669, 0.9771, 0.4503, 1.0, 0.4669, 1.0, 0.446, 1.0, 0.4288, 1.0, 0.4503, 1.0, 0.4669, 1.0, 0.4669, 1.0, 0.4503, 1.0, 0.4503, 1.0, 0.4669, 1.0, 0.4669, 1.0, 0.4503, 1.0, 0.4503, 1.0, 0.4669, 1.0, 0.4669, 1.0, 0.4503, 1.0, 0.4503, 1.0, 0.4669, 1.0, 0.4669, 1.0, 0.4503, 1.0, 0.4503, 1.0, 0.4669, 1.0, 0.4669, 1.0, 0.4503, 1.0, 0.4503, 1.0, 0.4669, 1.0, 0.4669, 1.0, 0.4503, 1.0, 0.625, 1.0, 0.7132, 1.0, 0.7132, 1.0, 0.625, 1.0, 0.4669, 0.8419, 0.4669, 0.9228, 0.4503, 0.9228, 0.4503, 0.8419, 0.5772, 0.8419, 0.5772, 0.9228, 0.5522, 0.9228, 0.5527, 0.8419, 0.625, 0.8419, 0.625, 0.9228, 0.5772, 0.9228, 0.5772, 0.8419, 0.4503, 0.8419, 0.4503, 0.9228, 0.4261, 0.9228, 0.4261, 0.8419, 0.25, 0.9439, 0.25, 0.9228, 0.25, 0.9228, 0.25, 0.9439, 0.75, 0.8419, 0.75, 0.9228, 0.75, 0.9228, 0.75, 0.8419, 0.2834, 0.8419, 0.2834, 0.9228, 0.25, 0.9228, 0.25, 0.8419, 0.4261, 0.8419, 0.4261, 0.9228, 0.375, 0.9228, 0.375, 0.8419, 0.625, 1.0, 0.7132, 1.0, 0.7132, 1.0, 0.625, 1.0, 0.6683, 0.8419, 0.6683, 0.9228, 0.625, 0.9228, 0.625, 0.8419, 0.125, 0.8419, 0.125, 0.9228, 0.0, 0.9228, 0.0, 0.8419, 0.25, 0.8419, 0.25, 0.9228, 0.125, 0.9228, 0.125, 0.8419, 0.875, 0.8419, 0.875, 0.9228, 0.75, 0.9228, 0.75, 0.8419, 1.0, 0.8419, 1.0, 0.9228, 0.875, 0.9228, 0.875, 0.8419, 0.625, 1.0, 0.7132, 1.0, 0.7132, 1.0, 0.625, 1.0, 0.625, 1.0, 0.7132, 1.0, 0.7132, 1.0, 0.625, 1.0, 0.75, 0.9771, 0.75, 1.0, 0.7132, 1.0, 0.7132, 0.9771, 0.3292, 0.8419, 0.3292, 0.9228, 0.2834, 0.9228, 0.2834, 0.8419, 0.4669, 0.965, 0.4503, 0.965, 0.4503, 0.965, 0.4669, 0.965, 0.375, 0.965, 0.375, 0.9771, 0.2834, 0.9771, 0.2834, 0.965, 0.25, 1.0, 0.2834, 1.0, 0.2812, 1.0, 0.25, 1.0, 0.25, 1.0, 0.2834, 1.0, 0.2834, 1.0, 0.25, 1.0, 0.25, 1.0, 0.2834, 1.0, 0.2834, 1.0, 0.25, 1.0, 0.25, 1.0, 0.2834, 1.0, 0.2834, 1.0, 0.25, 1.0, 0.25, 1.0, 0.2834, 1.0, 0.2834, 1.0, 0.25, 1.0, 0.25, 1.0, 0.2834, 1.0, 0.2834, 1.0, 0.25, 1.0, 0.25, 1.0, 0.2834, 1.0, 0.2834, 1.0, 0.25, 1.0, 0.375, 0.9771, 0.375, 1.0, 0.2834, 1.0, 0.2834, 0.9771, 0.25, 0.965, 0.25, 0.9439, 0.25, 0.9439, 0.25, 0.965, 0.75, 0.9228, 0.75, 0.9439, 0.7132, 0.9439, 0.7132, 0.9228, 0.75, 0.9228, 0.75, 0.9439, 0.75, 0.9439, 0.75, 0.9228, 0.2834, 0.9228, 0.2834, 0.9439, 0.25, 0.9439, 0.25, 0.9228, 0.125, 0.9228, 0.125, 0.9439, 0.0, 0.9439, 0.0, 0.9228, 0.25, 0.9228, 0.25, 0.9439, 0.125, 0.9439, 0.125, 0.9228, 0.875, 0.9228, 0.875, 0.9439, 0.75, 0.9439, 0.75, 0.9228, 1.0, 0.9228, 1.0, 0.9439, 0.875, 0.9439, 0.875, 0.9228, 0.5527, 0.965, 0.5338, 0.965, 0.5338, 0.965, 0.5527, 0.965, 0.375, 0.965, 0.2834, 0.965, 0.2834, 0.965, 0.375, 0.965, 0.4261, 0.965, 0.375, 0.965, 0.375, 0.965, 0.4261, 0.965, 0.625, 0.965, 0.5772, 0.965, 0.5772, 0.965, 0.625, 0.965, 0.523, 0.965, 0.5, 0.965, 0.5, 0.965, 0.523, 0.965, 0.4771, 0.965, 0.4669, 0.965, 0.4669, 0.965, 0.4771, 0.965, 0.4503, 0.965, 0.4261, 0.965, 0.4261, 0.965, 0.4503, 0.965, 0.7132, 0.965, 0.625, 0.965, 0.625, 0.965, 0.7132, 0.965, 0.4669, 0.965, 0.4503, 0.965, 0.4503, 0.965, 0.4669, 0.965, 0.5772, 0.965, 0.5527, 0.965, 0.5527, 0.965, 0.5772, 0.965, 0.0, 0.0, 0.0, 0.0, 0.0, 0.0, 0.0, 0.0, 0.2834, 0.965, 0.2834, 0.965, 0.2834, 0.965, 0.2834, 0.965, 0.625, 0.965, 0.5772, 0.965, 0.5772, 0.965, 0.625, 0.965, 0.4261, 0.965, 0.375, 0.965, 0.375, 0.965, 0.4261, 0.965, 0.0, 0.0, 0.0, 0.0, 0.0, 0.0, 0.0, 0.0, 0.7132, 0.965, 0.7132, 0.965, 0.7132, 0.965, 0.7132, 0.965, 0.4503, 0.965, 0.4261, 0.965, 0.4261, 0.965, 0.4503, 0.965, 0.5527, 0.965, 0.5338, 0.965, 0.5338, 0.965, 0.5527, 0.965, 0.0, 0.0, 0.0, 0.0, 0.0, 0.0, 0.0, 0.0, 0.4771, 0.965, 0.4669, 0.965, 0.4669, 0.965, 0.4771, 0.965, 0.0, 0.0, 0.0, 0.0, 0.0, 0.0, 0.0, 0.0, 0.375, 0.965, 0.2834, 0.965, 0.2834, 0.965, 0.375, 0.965, 0.0, 0.0, 0.0, 0.0, 0.0, 0.0, 0.0, 0.0, 0.7132, 0.965, 0.625, 0.965, 0.625, 0.965, 0.7132, 0.965, 0.0, 0.0, 0.0, 0.0, 0.0, 0.0, 0.0, 0.0, 0.523, 0.965, 0.5, 0.965, 0.5, 0.965, 0.523, 0.965, 0.0, 0.0, 0.0, 0.0, 0.0, 0.0, 0.0, 0.0, 0.0, 0.0, 0.0, 0.0, 0.0, 0.0, 0.0, 0.0, 0.75, 0.6399, 0.75, 0.7479, 0.7132, 0.7479, 0.7132, 0.6399, 1.0, 0.6399, 1.0, 0.7479, 0.875, 0.7479, 0.875, 0.6399, 0.875, 0.6399, 0.875, 0.7479, 0.75, 0.7479, 0.75, 0.6399, 0.25, 0.6399, 0.25, 0.7479, 0.125, 0.7479, 0.125, 0.6399, 0.125, 0.6399, 0.125, 0.7479, 0.0, 0.7479, 0.0, 0.6399, 0.2834, 0.6399, 0.2834, 0.7479, 0.25, 0.7479, 0.25, 0.6399, 0.75, 0.6399, 0.75, 0.7479, 0.75, 0.7479, 0.75, 0.6399, 0.25, 0.7992, 0.25, 0.7479, 0.25, 0.7479, 0.25, 0.7992, 0.7132, 0.8419, 0.7132, 0.9228, 0.6683, 0.9228, 0.6683, 0.8419, 0.375, 0.8419, 0.375, 0.9228, 0.3292, 0.9228, 0.3292, 0.8419, 0.6683, 0.7479, 0.625, 0.7479, 0.5772, 0.7479, 0.5527, 0.7479, 0.5527, 0.6399, 0.5527, 0.5, 0.7132, 0.5, 0.75, 0.5, 0.75, 0.6399, 0.75, 0.6399, 0.75, 0.5, 0.2834, 0.5, 0.2834, 0.6399, 0.25, 0.6399, 0.25, 0.5, 0.125, 0.5, 0.125, 0.6399, 0.0, 0.6399, 0.0, 0.5, 0.25, 0.5, 0.25, 0.6399, 0.125, 0.6399, 0.125, 0.5, 0.875, 0.5, 0.875, 0.6399, 0.75, 0.6399, 0.75, 0.5, 1.0, 0.5, 1.0, 0.6399, 0.875, 0.6399, 0.875, 0.5, 0.75, 0.5, 0.75, 0.6399, 0.7132, 0.6399, 0.7132, 0.5, 0.375, 0.7479, 0.3292, 0.7479, 0.2834, 0.5, 0.4503, 0.5, 0.4503, 0.6399, 0.4503, 0.7479, 0.4261, 0.7479, 0.6683, 0.7479, 0.7132, 0.8419, 0.6683, 0.8419, 0.625, 0.8419, 0.5772, 0.8419, 0.5527, 0.8419, 0.5338, 0.8419, 0.5527, 0.5, 0.5527, 0.6399, 0.5527, 0.7479, 0.5772, 0.7479, 0.625, 0.7479, 0.25, 0.7479, 0.25, 0.6399, 0.25, 0.6399, 0.25, 0.7479, 0.5338, 0.965, 0.523, 0.965, 0.523, 0.965, 0.5338, 0.965, 0.25, 0.8419, 0.25, 0.7992, 0.25, 0.7992, 0.25, 0.8419, 0.75, 0.7479, 0.75, 0.7992, 0.7132, 0.7992, 0.7132, 0.7479, 1.0, 0.7479, 1.0, 0.7992, 0.875, 0.7992, 0.875, 0.7479, 0.875, 0.7479, 0.875, 0.7992, 0.75, 0.7992, 0.75, 0.7479, 0.25, 0.7479, 0.25, 0.7992, 0.125, 0.7992, 0.125, 0.7479, 0.125, 0.7479, 0.125, 0.7992, 0.0, 0.7992, 0.0, 0.7479, 0.2834, 0.7479, 0.2834, 0.7992, 0.25, 0.7992, 0.25, 0.7479, 0.75, 0.7479, 0.75, 0.7992, 0.75, 0.7992, 0.75, 0.7479, 0.7132, 0.5, 0.7132, 0.6399, 0.7132, 0.7479, 0.7132, 0.7992, 0.7132, 0.8419, 0.6683, 0.7479, 0.3292, 0.7479, 0.2834, 0.8419, 0.2834, 0.7992, 0.2834, 0.7479, 0.2834, 0.6399, 0.2834, 0.5, 0.375, 0.8419, 0.3292, 0.8419, 0.2834, 0.8419, 0.3292, 0.7479, 0.375, 0.7479, 0.4261, 0.7479, 0.4503, 0.7479, 0.4503, 0.6399, 0.4503, 0.5, 0.4669, 0.8419, 0.4503, 0.8419, 0.4261, 0.8419, 0.0, 0.0, 0.0, 0.0, 0.0, 0.0, 0.0, 0.0, 0.5338, 0.965, 0.523, 0.965, 0.523, 0.965, 0.5338, 0.965, 0.5, 1.0, 0.523, 1.0, 0.523, 1.0, 0.5, 1.0, 0.5, 1.0, 0.523, 1.0, 0.523, 1.0, 0.5, 1.0, 0.5, 1.0, 0.523, 1.0, 0.523, 1.0, 0.5, 1.0, 0.5, 1.0, 0.523, 1.0, 0.523, 1.0, 0.5, 1.0, 0.5, 1.0, 0.523, 1.0, 0.523, 1.0, 0.5, 1.0, 0.5, 1.0, 0.523, 1.0, 0.523, 1.0, 0.5, 1.0, 0.5, 1.0, 0.523, 1.0, 0.5005, 1.0, 0.5, 1.0, 0.5338, 0.965, 0.5338, 0.9771, 0.523, 0.9771, 0.523, 0.965, 0.5338, 0.9771, 0.5338, 1.0, 0.523, 1.0, 0.523, 0.9771, 0.0, 0.0, 0.0, 0.0, 0.0, 0.0, 0.0, 0.0, 0.5, 0.965, 0.4771, 0.965, 0.4771, 0.965, 0.5, 0.965, 0.5, 0.965, 0.4771, 0.965, 0.4771, 0.965, 0.5, 0.965, 0.5, 0.9771, 0.5, 1.0, 0.4771, 1.0, 0.4771, 0.9771, 0.5, 0.965, 0.5, 0.9771, 0.4771, 0.9771, 0.4771, 0.965, 0.4669, 1.0, 0.4771, 1.0, 0.4591, 1.0, 0.446, 1.0, 0.4669, 1.0, 0.4771, 1.0, 0.4771, 1.0, 0.4669, 1.0, 0.4669, 1.0, 0.4771, 1.0, 0.4771, 1.0, 0.4669, 1.0, 0.4669, 1.0, 0.4771, 1.0, 0.4771, 1.0, 0.4669, 1.0, 0.4669, 1.0, 0.4771, 1.0, 0.4771, 1.0, 0.4669, 1.0, 0.4669, 1.0, 0.4771, 1.0, 0.4771, 1.0, 0.4669, 1.0, 0.4669, 1.0, 0.4771, 1.0, 0.4771, 1.0, 0.4669, 1.0, 0.4261, 0.9228, 0.4503, 0.9228, 0.4503, 0.9228, 0.4261, 0.9228, 0.5522, 0.9228, 0.5772, 0.9228, 0.5772, 0.9228, 0.5522, 0.9228, 0.2834, 0.9228, 0.3292, 0.9228, 0.3292, 0.9228, 0.2834, 0.9228, 0.5772, 0.9228, 0.625, 0.9228, 0.625, 0.9228, 0.5772, 0.9228, 0.3292, 0.9228, 0.375, 0.9228, 0.375, 0.9228, 0.3292, 0.9228, 0.625, 0.9228, 0.6683, 0.9228, 0.6683, 0.9228, 0.625, 0.9228, 0.375, 0.9228, 0.4261, 0.9228, 0.4261, 0.9228, 0.375, 0.9228, 0.6683, 0.9228, 0.7132, 0.9228, 0.7132, 0.9228, 0.6683, 0.9228, 0.5527, 0.8419, 0.5522, 0.9228, 0.5338, 0.9228, 0.5338, 0.8419, 0.0, 0.0, 0.0, 0.0, 0.0, 0.0, 0.0, 0.0, 0.0, 0.0, 0.0, 0.0, 0.0, 0.0, 0.0, 0.0, 0.0, 0.0, 0.0, 0.0, 0.0, 0.0, 0.0, 0.0, 0.0, 0.0, 0.0, 0.0, 0.0, 0.0, 0.0, 0.0, 0.0, 0.0, 0.0, 0.0, 0.0, 0.0, 0.0, 0.0, 0.0, 0.0, 0.0, 0.0, 0.0, 0.0, 0.0, 0.0, 0.0, 0.0, 0.0, 0.0, 0.0, 0.0, 0.0, 0.0, 0.0, 0.0, 0.0, 0.0, 0.0, 0.0, 0.0, 0.0, 0.0, 0.0, 0.0, 0.0, 0.0, 0.0, 0.0, 0.0, 0.0, 0.0, 0.0, 0.0, 0.0, 0.0, 0.0, 0.0, 0.0, 0.0, 0.0, 0.0, 0.0, 0.0, 0.0, 0.0, 0.0, 0.0, 0.0, 0.0, 0.0, 0.0, 0.0, 0.0, 0.0, 0.0, 0.0, 0.0, 0.0, 0.0, 0.0, 0.0, 0.0, 0.0, 0.0, 0.0, 0.0, 0.0, 0.0, 0.0, 0.0, 0.0, 0.0, 0.0, 0.0, 0.0, 0.0, 0.0, 0.0, 0.0, 0.0, 0.0, 0.0, 0.0, 0.0, 0.0, 0.0, 0.0, 0.0, 0.0, 0.0, 0.0, 0.0, 0.0, 0.0, 0.0, 0.0, 0.0, 0.0, 0.0, 0.0, 0.0, 0.0, 0.0, 0.0, 0.0, 0.0, 0.0, 0.0, 0.0, 0.0, 0.0, 0.0, 0.0, 0.0, 0.0, 0.0, 0.0, 0.0, 0.0, 0.0, 0.0, 0.0, 0.0, 0.0, 0.0, 0.0, 0.0, 0.0, 0.0, 0.0, 0.0, 0.0, 0.0, 0.0, 0.0, 0.0, 0.0, 0.0, 0.0, 0.0, 0.0, 0.0, 0.0, 0.0, 0.0, 0.0, 0.0, 0.0, 0.0, 0.0, 0.0, 0.0, 0.0, 0.0, 0.0, 0.0, 0.0, 0.0, 0.0, 0.0, 0.0, 0.0, 0.0, 0.0, 0.0, 0.0, 0.0, 0.0, 0.0, 0.0, 0.0, 0.0, 0.0, 0.0, 0.0, 0.0, 0.0, 0.0, 0.0, 0.0, 0.0, 0.0, 0.0, 0.0, 0.0, 0.0, 0.0, 0.0, 0.0, 0.0, 0.0, 0.0, 0.0, 0.0, 0.0, 0.0, 0.0, 0.0, 0.0, 0.0, 0.0, 0.0, 0.0, 0.0, 0.0, 0.0, 0.0, 0.0, 0.0, 0.0, 0.0, 0.0, 0.0, 0.0, 0.0, 0.0, 0.0, 0.0, 0.0, 0.0, 0.0, 0.0, 0.0, 0.0, 0.0, 0.0, 0.0, 0.0, 0.0, 0.0, 0.0, 0.0, 0.0, 0.0, 0.0, 0.0, 0.0, 0.0, 0.0, 0.0, 0.0, 0.0, 0.0, 0.0, 0.0, 0.0, 0.0, 0.0, 0.0, 0.0, 0.0, 0.0, 0.0, 0.0, 0.0, 0.0, 0.0, 0.0, 0.0, 0.0, 0.0, 0.0, 0.0, 0.0, 0.0, 0.0, 0.0, 0.0, 0.0, 0.0, 0.0, 0.0, 0.0, 0.0, 0.0, 0.0, 0.0, 0.0, 0.0, 0.0, 0.0, 0.0, 0.0, 0.0, 0.0, 0.0, 0.0, 0.0, 0.0, 0.0, 0.0, 0.0, 0.0, 0.0, 0.0, 0.0, 0.0, 0.0, 0.0, 0.0, 0.0, 0.0, 0.0, 0.0, 0.0, 0.0, 0.0, 0.0, 0.0, 0.0, 0.0, 0.0, 0.0, 0.0, 0.0, 0.0, 0.0, 0.0, 0.0, 0.0, 0.0, 0.0, 0.0, 0.0, 0.0, 0.0, 0.0, 0.0, 0.0, 0.0, 0.0, 0.0, 0.0, 0.0, 0.0, 0.0, 0.0, 0.0, 0.0, 0.0, 0.0, 0.0, 0.0, 0.0, 0.0, 0.0, 0.0, 0.0, 0.0, 0.0, 0.0, 0.0, 0.0, 0.0, 0.0, 0.0, 0.0, 0.4503, 0.9228, 0.4669, 0.9228, 0.4669, 0.9228, 0.4503, 0.9228, 0.5338, 0.9228, 0.5522, 0.9228, 0.5522, 0.9228, 0.5338, 0.9228])
me_cilindro.materials.append(mat_metal)
me_cilindro.materials.append(mat_viseira)
me_cilindro.update()
me_cubo = bpy.data.meshes.new('Cubo')
me_cubo.from_pydata([(-1.0, -1.027, -0.9279), (-1.0, -0.5882, 0.8541), (-1.0, 1.0, -1.0), (-1.0, 1.029, 0.8541), (1.0, -1.027, -0.9279), (1.0, -0.5882, 0.8541), (1.0, 1.0, -1.0), (1.0, 1.029, 0.8541), (-1.0, -0.006138, 2.107), (-1.0, 1.556, 2.107), (1.0, 1.556, 2.107), (1.0, -0.006138, 2.107), (-1.0, 1.174, 2.867), (-1.0, 2.736, 2.815), (1.0, 2.736, 2.815), (1.0, 1.174, 2.867), (-1.0, 1.707, 3.085), (-1.0, 3.246, 2.765), (1.0, 3.246, 2.765), (1.0, 1.707, 3.085), (-0.9991, 2.524, 3.222), (-0.9991, 3.624, 2.953), (1.001, 3.624, 2.953), (1.001, 2.524, 3.222), (-1.0, 4.048, 2.327), (1.0, 4.048, 2.327), (-0.9991, 4.475, 2.484), (1.001, 4.475, 2.484), (-1.0, 4.609, 1.867), (1.0, 4.609, 1.867), (-0.9991, 5.036, 2.024), (1.001, 5.036, 2.024), (-1.0, 4.91, 1.358), (1.0, 4.91, 1.358), (-0.9991, 5.288, 1.515), (1.001, 5.288, 1.515), (-1.0, 5.126, 0.7277), (1.0, 5.126, 0.7277), (-0.9991, 5.608, 0.8846), (1.001, 5.608, 0.8846), (-1.0, 5.365, 0.04698), (1.0, 5.365, 0.04698), (-0.9991, 5.791, 0.04339), (1.001, 5.791, 0.04339), (-1.0, 5.345, -4.855), (1.0, 5.345, -4.855), (-0.9991, 5.771, -4.859), (1.001, 5.771, -4.859), (-0.7937, 1.0, -1.104), (-0.7937, -1.002, -1.104), (0.7937, 1.0, -1.104), (0.7937, -1.002, -1.104)], [], [(0, 1, 3, 2), (2, 3, 7, 6), (6, 7, 5, 4), (4, 5, 1, 0), (2, 6, 50, 48), (7, 3, 9, 10), (10, 9, 13, 14), (5, 7, 10, 11), (3, 1, 8, 9), (1, 5, 11, 8), (13, 12, 16, 17), (11, 10, 14, 15), (9, 8, 12, 13), (8, 11, 15, 12), (16, 19, 23, 20), (12, 15, 19, 16), (14, 13, 17, 18), (15, 14, 18, 19), (22, 21, 20, 23), (21, 22, 27, 26), (19, 18, 22, 23), (17, 16, 20, 21), (24, 26, 30, 28), (17, 21, 26, 24), (18, 17, 24, 25), (22, 18, 25, 27), (31, 29, 33, 35), (25, 24, 28, 29), (27, 25, 29, 31), (26, 27, 31, 30), (32, 34, 38, 36), (30, 31, 35, 34), (28, 30, 34, 32), (29, 28, 32, 33), (36, 38, 42, 40), (33, 32, 36, 37), (35, 33, 37, 39), (34, 35, 39, 38), (43, 41, 45, 47), (37, 36, 40, 41), (39, 37, 41, 43), (38, 39, 43, 42), (45, 44, 46, 47), (42, 43, 47, 46), (40, 42, 46, 44), (41, 40, 44, 45), (48, 50, 51, 49), (0, 2, 48, 49), (6, 4, 51, 50), (4, 0, 49, 51)])
_uv = me_cubo.uv_layers.new(name='Mapa UV')
_uv.uv.foreach_set('vector', [0.375, 0.0, 0.625, 0.0, 0.625, 0.25, 0.375, 0.25, 0.375, 0.25, 0.625, 0.25, 0.625, 0.5, 0.375, 0.5, 0.375, 0.5, 0.625, 0.5, 0.625, 0.75, 0.375, 0.75, 0.375, 0.75, 0.625, 0.75, 0.625, 1.0, 0.375, 1.0, 0.375, 0.25, 0.375, 0.5, 0.375, 0.5, 0.375, 0.25, 0.625, 0.5, 0.625, 0.25, 0.625, 0.25, 0.625, 0.5, 0.625, 0.5, 0.625, 0.25, 0.625, 0.25, 0.625, 0.5, 0.625, 0.75, 0.625, 0.5, 0.625, 0.5, 0.625, 0.75, 0.625, 0.25, 0.625, 0.0, 0.625, 0.0, 0.625, 0.25, 0.625, 1.0, 0.625, 0.75, 0.625, 0.75, 0.625, 1.0, 0.625, 0.25, 0.625, 0.0, 0.625, 0.0, 0.625, 0.25, 0.625, 0.75, 0.625, 0.5, 0.625, 0.5, 0.625, 0.75, 0.625, 0.25, 0.625, 0.0, 0.625, 0.0, 0.625, 0.25, 0.625, 1.0, 0.625, 0.75, 0.625, 0.75, 0.625, 1.0, 0.625, 1.0, 0.625, 0.75, 0.625, 0.75, 0.625, 1.0, 0.625, 1.0, 0.625, 0.75, 0.625, 0.75, 0.625, 1.0, 0.625, 0.5, 0.625, 0.25, 0.625, 0.25, 0.625, 0.5, 0.625, 0.75, 0.625, 0.5, 0.625, 0.5, 0.625, 0.75, 0.625, 0.5, 0.875, 0.5, 0.875, 0.75, 0.625, 0.75, 0.875, 0.5, 0.625, 0.5, 0.625, 0.5, 0.875, 0.5, 0.625, 0.75, 0.625, 0.5, 0.625, 0.5, 0.625, 0.75, 0.625, 0.25, 0.625, 0.0, 0.625, 0.0, 0.625, 0.25, 0.625, 0.25, 0.625, 0.25, 0.625, 0.25, 0.625, 0.25, 0.625, 0.25, 0.625, 0.25, 0.625, 0.25, 0.625, 0.25, 0.625, 0.5, 0.625, 0.25, 0.625, 0.25, 0.625, 0.5, 0.625, 0.5, 0.625, 0.5, 0.625, 0.5, 0.625, 0.5, 0.625, 0.5, 0.625, 0.5, 0.625, 0.5, 0.625, 0.5, 0.625, 0.5, 0.625, 0.25, 0.625, 0.25, 0.625, 0.5, 0.625, 0.5, 0.625, 0.5, 0.625, 0.5, 0.625, 0.5, 0.875, 0.5, 0.625, 0.5, 0.625, 0.5, 0.875, 0.5, 0.625, 0.25, 0.625, 0.25, 0.625, 0.25, 0.625, 0.25, 0.875, 0.5, 0.625, 0.5, 0.625, 0.5, 0.875, 0.5, 0.625, 0.25, 0.625, 0.25, 0.625, 0.25, 0.625, 0.25, 0.625, 0.5, 0.625, 0.25, 0.625, 0.25, 0.625, 0.5, 0.625, 0.25, 0.625, 0.25, 0.625, 0.25, 0.625, 0.25, 0.625, 0.5, 0.625, 0.25, 0.625, 0.25, 0.625, 0.5, 0.625, 0.5, 0.625, 0.5, 0.625, 0.5, 0.625, 0.5, 0.875, 0.5, 0.625, 0.5, 0.625, 0.5, 0.875, 0.5, 0.625, 0.5, 0.625, 0.5, 0.625, 0.5, 0.625, 0.5, 0.625, 0.5, 0.625, 0.25, 0.625, 0.25, 0.625, 0.5, 0.625, 0.5, 0.625, 0.5, 0.625, 0.5, 0.625, 0.5, 0.875, 0.5, 0.625, 0.5, 0.625, 0.5, 0.875, 0.5, 0.625, 0.5, 0.625, 0.25, 0.625, 0.25, 0.625, 0.5, 0.875, 0.5, 0.625, 0.5, 0.625, 0.5, 0.875, 0.5, 0.625, 0.25, 0.625, 0.25, 0.625, 0.25, 0.625, 0.25, 0.625, 0.5, 0.625, 0.25, 0.625, 0.25, 0.625, 0.5, 0.125, 0.5, 0.375, 0.5, 0.375, 0.75, 0.125, 0.75, 0.375, 0.0, 0.375, 0.25, 0.375, 0.25, 0.375, 0.0, 0.375, 0.5, 0.375, 0.75, 0.375, 0.75, 0.375, 0.5, 0.375, 0.75, 0.375, 1.0, 0.375, 1.0, 0.375, 0.75])
me_cubo.materials.append(mat_metal)
me_cubo.update()
me_cubo_001 = bpy.data.meshes.new('Cubo.001')
me_cubo_001.from_pydata([(-1.0, -1.0, -1.0), (-1.0, -1.0, 0.1426), (-1.0, 1.0, -1.0), (-1.0, 1.0, 0.1426), (1.0, -1.0, -1.0), (1.0, -1.0, 0.1426), (1.0, 1.0, -1.0), (1.0, 1.0, 0.1426), (-1.0, -0.9835, 0.7308), (-1.0, 0.9835, 0.7308), (1.0, 0.9835, 0.7308), (1.0, -0.9835, 0.7308), (-1.0, -0.9569, 1.066), (-1.0, 0.9569, 1.066), (1.0, 0.9569, 1.066), (1.0, -0.9569, 1.066), (-1.0, -0.9243, 1.335), (-1.0, 0.9243, 1.335), (1.0, 0.9243, 1.335), (1.0, -0.9243, 1.335), (-1.0, -0.8715, 1.581), (-1.0, 0.8715, 1.581), (1.0, 0.8715, 1.581), (1.0, -0.8715, 1.581), (-1.0, -0.7816, 1.866), (-1.0, 0.7816, 1.866), (1.0, 0.7816, 1.866), (1.0, -0.7816, 1.866), (-1.0, -0.6728, 2.095), (-1.0, 0.6728, 2.095), (1.0, 0.6728, 2.095), (1.0, -0.6728, 2.095), (-1.0, -0.4546, 2.349), (-1.0, 0.4546, 2.349), (1.0, 0.4546, 2.349), (1.0, -0.4546, 2.349), (-1.0, -0.1496, 2.528), (-1.0, 0.1496, 2.528), (1.0, 0.1496, 2.528), (1.0, -0.1496, 2.528), (-1.0, -0.4659, -2.24), (-1.0, -0.4659, 0.1426), (1.0, -0.4659, -2.24), (1.0, -0.4659, 0.1426), (-1.0, -0.4582, 0.7308), (1.0, -0.4582, 0.7308), (-1.0, -0.4458, 1.066), (1.0, -0.4458, 1.066), (-1.0, -0.4306, 1.335), (1.0, -0.4306, 1.335), (-1.0, -0.406, 1.581), (1.0, -0.406, 1.581), (-1.0, -0.3641, 1.866), (1.0, -0.3641, 1.866), (-1.0, -0.3135, 2.095), (1.0, -0.3135, 2.095), (-1.0, -0.2118, 2.349), (1.0, -0.2118, 2.349), (-1.0, -0.06968, 2.528), (1.0, -0.06968, 2.528), (-1.0, 0.4926, 0.1426), (1.0, 0.4926, -2.24), (-1.0, 0.4844, 0.7308), (-1.0, 0.4713, 1.066), (-1.0, 0.4553, 1.335), (-1.0, 0.4293, 1.581), (-1.0, 0.385, 1.866), (-1.0, 0.3314, 2.095), (-1.0, 0.2239, 2.349), (-1.0, 0.07367, 2.528), (-1.0, 0.4926, -2.24), (1.0, 0.4926, 0.1426), (1.0, 0.4844, 0.7308), (1.0, 0.4713, 1.066), (1.0, 0.4553, 1.335), (1.0, 0.4293, 1.581), (1.0, 0.385, 1.866), (1.0, 0.3314, 2.095), (1.0, 0.2239, 2.349), (1.0, 0.07367, 2.528), (-1.0, 0.4926, -3.583), (1.0, 0.4926, -3.583), (0.8081, -0.1468, -14.15), (-0.2509, -0.9399, -15.55), (-0.2509, 0.9666, -15.55), (0.8081, 0.1735, -14.15), (-0.2509, -0.9399, -4.026), (-0.2509, 0.9666, -4.026), (0.8081, 0.1735, -4.026), (0.8081, -0.1468, -4.026), (-1.0, 1.05, -3.583), (1.0, 1.05, -3.583), (-1.0, 1.05, -2.24), (1.0, 1.05, -2.24), (-1.0, 0.4926, -4.68), (1.0, 0.4926, -4.68), (-1.0, 1.05, -4.68), (1.0, 1.05, -4.68), (-1.0, -0.4655, -3.583), (1.0, -0.4655, -3.583), (-1.0, -0.4655, -4.68), (1.0, -0.4655, -4.68), (-1.0, -1.013, -3.583), (1.0, -1.013, -3.583), (-1.0, -1.013, -4.68), (1.0, -1.013, -4.68), (-1.0, -0.4655, -2.242), (1.0, -0.4655, -2.242), (-1.0, -1.013, -2.242), (1.0, -1.013, -2.242)], [], [(70, 60, 3, 2), (2, 3, 7, 6), (42, 43, 5, 4), (4, 5, 1, 0), (40, 42, 4, 0), (71, 7, 10, 72), (8, 11, 15, 12), (41, 1, 8, 44), (1, 5, 11, 8), (7, 3, 9, 10), (73, 14, 18, 74), (10, 9, 13, 14), (72, 10, 14, 73), (44, 8, 12, 46), (16, 19, 23, 20), (46, 12, 16, 48), (12, 15, 19, 16), (14, 13, 17, 18), (22, 21, 25, 26), (18, 17, 21, 22), (74, 18, 22, 75), (48, 16, 20, 50), (76, 26, 30, 77), (75, 22, 26, 76), (50, 20, 24, 52), (20, 23, 27, 24), (28, 31, 35, 32), (52, 24, 28, 54), (24, 27, 31, 28), (26, 25, 29, 30), (78, 34, 38, 79), (30, 29, 33, 34), (77, 30, 34, 78), (54, 28, 32, 56), (59, 58, 36, 39), (56, 32, 36, 58), (32, 35, 39, 36), (34, 33, 37, 38), (68, 56, 58, 69), (79, 69, 58, 59), (67, 54, 56, 68), (31, 55, 57, 35), (35, 57, 59, 39), (66, 52, 54, 67), (65, 50, 52, 66), (23, 51, 53, 27), (27, 53, 55, 31), (64, 48, 50, 65), (19, 49, 51, 23), (63, 46, 48, 64), (62, 44, 46, 63), (11, 45, 47, 15), (15, 47, 49, 19), (60, 41, 44, 62), (5, 43, 45, 11), (61, 71, 43, 42), (0, 1, 41, 40), (6, 7, 71, 61), (2, 6, 61, 70), (3, 60, 62, 9), (9, 62, 63, 13), (13, 63, 64, 17), (17, 64, 65, 21), (21, 65, 66, 25), (25, 66, 67, 29), (29, 67, 68, 33), (38, 37, 69, 79), (33, 68, 69, 37), (55, 77, 78, 57), (57, 78, 79, 59), (51, 75, 76, 53), (53, 76, 77, 55), (49, 74, 75, 51), (45, 72, 73, 47), (47, 73, 74, 49), (43, 71, 72, 45), (40, 41, 60, 70), (61, 70, 40, 42), (84, 85, 88, 87), (84, 83, 82, 85), (87, 88, 89, 86), (83, 84, 87, 86), (81, 61, 70, 80), (61, 81, 91, 93), (92, 93, 91, 90), (91, 81, 95, 97), (70, 61, 93, 92), (80, 70, 92, 90), (95, 94, 96, 97), (90, 91, 97, 96), (95, 81, 99, 101), (80, 90, 96, 94), (98, 100, 104, 102), (94, 95, 101, 100), (80, 94, 100, 98), (81, 80, 98, 99), (103, 102, 104, 105), (100, 101, 105, 104), (101, 99, 103, 105), (102, 103, 109, 108), (107, 106, 108, 109), (103, 99, 107, 109), (98, 102, 108, 106), (99, 98, 106, 107), (82, 83, 86, 89), (85, 82, 89, 88)])
_uv = me_cubo_001.uv_layers.new(name='Mapa UV')
_uv.uv.foreach_set('vector', [0.375, 0.1866, 0.625, 0.1866, 0.625, 0.25, 0.375, 0.25, 0.375, 0.25, 0.625, 0.25, 0.625, 0.5, 0.375, 0.5, 0.375, 0.6832, 0.625, 0.6832, 0.625, 0.75, 0.375, 0.75, 0.375, 0.75, 0.625, 0.75, 0.625, 1.0, 0.375, 1.0, 0.125, 0.6832, 0.375, 0.6832, 0.375, 0.75, 0.125, 0.75, 0.625, 0.5634, 0.625, 0.5, 0.625, 0.5, 0.625, 0.5634, 0.625, 1.0, 0.625, 0.75, 0.625, 0.75, 0.625, 1.0, 0.625, 0.06676, 0.625, 0.0, 0.625, 0.0, 0.625, 0.06676, 0.625, 1.0, 0.625, 0.75, 0.625, 0.75, 0.625, 1.0, 0.625, 0.5, 0.625, 0.25, 0.625, 0.25, 0.625, 0.5, 0.625, 0.5634, 0.625, 0.5, 0.625, 0.5, 0.625, 0.5634, 0.625, 0.5, 0.625, 0.25, 0.625, 0.25, 0.625, 0.5, 0.625, 0.5634, 0.625, 0.5, 0.625, 0.5, 0.625, 0.5634, 0.625, 0.06676, 0.625, 0.0, 0.625, 0.0, 0.625, 0.06676, 0.625, 1.0, 0.625, 0.75, 0.625, 0.75, 0.625, 1.0, 0.625, 0.06676, 0.625, 0.0, 0.625, 0.0, 0.625, 0.06676, 0.625, 1.0, 0.625, 0.75, 0.625, 0.75, 0.625, 1.0, 0.625, 0.5, 0.625, 0.25, 0.625, 0.25, 0.625, 0.5, 0.625, 0.5, 0.625, 0.25, 0.625, 0.25, 0.625, 0.5, 0.625, 0.5, 0.625, 0.25, 0.625, 0.25, 0.625, 0.5, 0.625, 0.5634, 0.625, 0.5, 0.625, 0.5, 0.625, 0.5634, 0.625, 0.06676, 0.625, 0.0, 0.625, 0.0, 0.625, 0.06676, 0.625, 0.5634, 0.625, 0.5, 0.625, 0.5, 0.625, 0.5634, 0.625, 0.5634, 0.625, 0.5, 0.625, 0.5, 0.625, 0.5634, 0.625, 0.06676, 0.625, 0.0, 0.625, 0.0, 0.625, 0.06676, 0.625, 1.0, 0.625, 0.75, 0.625, 0.75, 0.625, 1.0, 0.625, 1.0, 0.625, 0.75, 0.625, 0.75, 0.625, 1.0, 0.625, 0.06676, 0.625, 0.0, 0.625, 0.0, 0.625, 0.06676, 0.625, 1.0, 0.625, 0.75, 0.625, 0.75, 0.625, 1.0, 0.625, 0.5, 0.625, 0.25, 0.625, 0.25, 0.625, 0.5, 0.625, 0.5634, 0.625, 0.5, 0.625, 0.5, 0.625, 0.5634, 0.625, 0.5, 0.625, 0.25, 0.625, 0.25, 0.625, 0.5, 0.625, 0.5634, 0.625, 0.5, 0.625, 0.5, 0.625, 0.5634, 0.625, 0.06676, 0.625, 0.0, 0.625, 0.0, 0.625, 0.06676, 0.625, 0.6832, 0.875, 0.6832, 0.875, 0.75, 0.625, 0.75, 0.625, 0.06676, 0.625, 0.0, 0.625, 0.0, 0.625, 0.06676, 0.625, 1.0, 0.625, 0.75, 0.625, 0.75, 0.625, 1.0, 0.625, 0.5, 0.625, 0.25, 0.625, 0.25, 0.625, 0.5, 0.625, 0.1866, 0.625, 0.06676, 0.625, 0.06676, 0.625, 0.1866, 0.625, 0.5634, 0.875, 0.5634, 0.875, 0.6832, 0.625, 0.6832, 0.625, 0.1866, 0.625, 0.06676, 0.625, 0.06676, 0.625, 0.1866, 0.625, 0.75, 0.625, 0.6832, 0.625, 0.6832, 0.625, 0.75, 0.625, 0.75, 0.625, 0.6832, 0.625, 0.6832, 0.625, 0.75, 0.625, 0.1866, 0.625, 0.06676, 0.625, 0.06676, 0.625, 0.1866, 0.625, 0.1866, 0.625, 0.06676, 0.625, 0.06676, 0.625, 0.1866, 0.625, 0.75, 0.625, 0.6832, 0.625, 0.6832, 0.625, 0.75, 0.625, 0.75, 0.625, 0.6832, 0.625, 0.6832, 0.625, 0.75, 0.625, 0.1866, 0.625, 0.06676, 0.625, 0.06676, 0.625, 0.1866, 0.625, 0.75, 0.625, 0.6832, 0.625, 0.6832, 0.625, 0.75, 0.625, 0.1866, 0.625, 0.06676, 0.625, 0.06676, 0.625, 0.1866, 0.625, 0.1866, 0.625, 0.06676, 0.625, 0.06676, 0.625, 0.1866, 0.625, 0.75, 0.625, 0.6832, 0.625, 0.6832, 0.625, 0.75, 0.625, 0.75, 0.625, 0.6832, 0.625, 0.6832, 0.625, 0.75, 0.625, 0.1866, 0.625, 0.06676, 0.625, 0.06676, 0.625, 0.1866, 0.625, 0.75, 0.625, 0.6832, 0.625, 0.6832, 0.625, 0.75, 0.375, 0.5634, 0.625, 0.5634, 0.625, 0.6832, 0.375, 0.6832, 0.375, 0.0, 0.625, 0.0, 0.625, 0.06676, 0.375, 0.06676, 0.375, 0.5, 0.625, 0.5, 0.625, 0.5634, 0.375, 0.5634, 0.125, 0.5, 0.375, 0.5, 0.375, 0.5634, 0.125, 0.5634, 0.625, 0.25, 0.625, 0.1866, 0.625, 0.1866, 0.625, 0.25, 0.625, 0.25, 0.625, 0.1866, 0.625, 0.1866, 0.625, 0.25, 0.625, 0.25, 0.625, 0.1866, 0.625, 0.1866, 0.625, 0.25, 0.625, 0.25, 0.625, 0.1866, 0.625, 0.1866, 0.625, 0.25, 0.625, 0.25, 0.625, 0.1866, 0.625, 0.1866, 0.625, 0.25, 0.625, 0.25, 0.625, 0.1866, 0.625, 0.1866, 0.625, 0.25, 0.625, 0.25, 0.625, 0.1866, 0.625, 0.1866, 0.625, 0.25, 0.625, 0.5, 0.875, 0.5, 0.875, 0.5634, 0.625, 0.5634, 0.625, 0.25, 0.625, 0.1866, 0.625, 0.1866, 0.625, 0.25, 0.625, 0.6832, 0.625, 0.5634, 0.625, 0.5634, 0.625, 0.6832, 0.625, 0.6832, 0.625, 0.5634, 0.625, 0.5634, 0.625, 0.6832, 0.625, 0.6832, 0.625, 0.5634, 0.625, 0.5634, 0.625, 0.6832, 0.625, 0.6832, 0.625, 0.5634, 0.625, 0.5634, 0.625, 0.6832, 0.625, 0.6832, 0.625, 0.5634, 0.625, 0.5634, 0.625, 0.6832, 0.625, 0.6832, 0.625, 0.5634, 0.625, 0.5634, 0.625, 0.6832, 0.625, 0.6832, 0.625, 0.5634, 0.625, 0.5634, 0.625, 0.6832, 0.625, 0.6832, 0.625, 0.5634, 0.625, 0.5634, 0.625, 0.6832, 0.375, 0.06676, 0.625, 0.06676, 0.625, 0.1866, 0.375, 0.1866, 0.375, 0.5634, 0.375, 0.1866, 0.375, 0.06676, 0.375, 0.6832, 0.125, 0.5634, 0.375, 0.5634, 0.375, 0.5634, 0.125, 0.5634, 0.125, 0.5634, 0.125, 0.6832, 0.375, 0.6832, 0.375, 0.5634, 0.125, 0.5634, 0.375, 0.5634, 0.375, 0.6832, 0.125, 0.6832, 0.125, 0.6832, 0.125, 0.5634, 0.125, 0.5634, 0.125, 0.6832, 0.375, 0.5634, 0.375, 0.5634, 0.375, 0.1866, 0.375, 0.1866, 0.375, 0.5634, 0.375, 0.5634, 0.375, 0.5634, 0.375, 0.5634, 0.125, 0.5634, 0.375, 0.5634, 0.375, 0.5634, 0.125, 0.5634, 0.375, 0.5634, 0.375, 0.5634, 0.375, 0.5634, 0.375, 0.5634, 0.125, 0.5634, 0.375, 0.5634, 0.375, 0.5634, 0.125, 0.5634, 0.375, 0.1866, 0.375, 0.1866, 0.375, 0.1866, 0.375, 0.1866, 0.375, 0.5634, 0.125, 0.5634, 0.125, 0.5634, 0.375, 0.5634, 0.125, 0.5634, 0.375, 0.5634, 0.375, 0.5634, 0.125, 0.5634, 0.375, 0.5634, 0.375, 0.5634, 0.375, 0.5634, 0.375, 0.5634, 0.375, 0.1866, 0.375, 0.1866, 0.375, 0.1866, 0.375, 0.1866, 0.375, 0.1866, 0.375, 0.1866, 0.375, 0.1866, 0.375, 0.1866, 0.125, 0.5634, 0.375, 0.5634, 0.375, 0.5634, 0.125, 0.5634, 0.375, 0.1866, 0.375, 0.1866, 0.375, 0.1866, 0.375, 0.1866, 0.375, 0.5634, 0.375, 0.1866, 0.375, 0.1866, 0.375, 0.5634, 0.375, 0.5634, 0.375, 0.1866, 0.375, 0.1866, 0.375, 0.5634, 0.125, 0.5634, 0.375, 0.5634, 0.375, 0.5634, 0.125, 0.5634, 0.375, 0.5634, 0.375, 0.5634, 0.375, 0.5634, 0.375, 0.5634, 0.375, 0.1866, 0.375, 0.5634, 0.375, 0.5634, 0.375, 0.1866, 0.375, 0.5634, 0.375, 0.1866, 0.375, 0.1866, 0.375, 0.5634, 0.375, 0.5634, 0.375, 0.5634, 0.375, 0.5634, 0.375, 0.5634, 0.375, 0.1866, 0.375, 0.1866, 0.375, 0.1866, 0.375, 0.1866, 0.375, 0.5634, 0.375, 0.1866, 0.375, 0.1866, 0.375, 0.5634, 0.375, 0.6832, 0.125, 0.6832, 0.125, 0.6832, 0.375, 0.6832, 0.375, 0.5634, 0.375, 0.6832, 0.375, 0.6832, 0.375, 0.5634])
me_cubo_001.materials.append(mat_metal)
me_cubo_001.update()
me_cubo_002 = bpy.data.meshes.new('Cubo.002')
me_cubo_002.from_pydata([(-1.0, -1.0, -1.0), (-1.0, -1.0, 0.1426), (-1.0, 1.0, -1.0), (-1.0, 1.0, 0.1426), (1.0, -1.0, -1.0), (1.0, -1.0, 0.1426), (1.0, 1.0, -1.0), (1.0, 1.0, 0.1426), (-1.0, -0.9835, 0.7308), (-1.0, 0.9835, 0.7308), (1.0, 0.9835, 0.7308), (1.0, -0.9835, 0.7308), (-1.0, -0.9569, 1.066), (-1.0, 0.9569, 1.066), (1.0, 0.9569, 1.066), (1.0, -0.9569, 1.066), (-1.0, -0.9243, 1.335), (-1.0, 0.9243, 1.335), (1.0, 0.9243, 1.335), (1.0, -0.9243, 1.335), (-1.0, -0.8715, 1.581), (-1.0, 0.8715, 1.581), (1.0, 0.8715, 1.581), (1.0, -0.8715, 1.581), (-1.0, -0.7816, 1.866), (-1.0, 0.7816, 1.866), (1.0, 0.7816, 1.866), (1.0, -0.7816, 1.866), (-1.0, -0.6728, 2.095), (-1.0, 0.6728, 2.095), (1.0, 0.6728, 2.095), (1.0, -0.6728, 2.095), (-1.0, -0.4546, 2.349), (-1.0, 0.4546, 2.349), (1.0, 0.4546, 2.349), (1.0, -0.4546, 2.349), (-1.0, -0.1496, 2.528), (-1.0, 0.1496, 2.528), (1.0, 0.1496, 2.528), (1.0, -0.1496, 2.528), (-1.0, -0.4659, -2.24), (-1.0, -0.4659, 0.1426), (1.0, -0.4659, -2.24), (1.0, -0.4659, 0.1426), (-1.0, -0.4582, 0.7308), (1.0, -0.4582, 0.7308), (-1.0, -0.4458, 1.066), (1.0, -0.4458, 1.066), (-1.0, -0.4306, 1.335), (1.0, -0.4306, 1.335), (-1.0, -0.406, 1.581), (1.0, -0.406, 1.581), (-1.0, -0.3641, 1.866), (1.0, -0.3641, 1.866), (-1.0, -0.3135, 2.095), (1.0, -0.3135, 2.095), (-1.0, -0.2118, 2.349), (1.0, -0.2118, 2.349), (-1.0, -0.06968, 2.528), (1.0, -0.06968, 2.528), (-1.0, 0.4926, 0.1426), (1.0, 0.4926, -2.24), (-1.0, 0.4844, 0.7308), (-1.0, 0.4713, 1.066), (-1.0, 0.4553, 1.335), (-1.0, 0.4293, 1.581), (-1.0, 0.385, 1.866), (-1.0, 0.3314, 2.095), (-1.0, 0.2239, 2.349), (-1.0, 0.07367, 2.528), (-1.0, 0.4926, -2.24), (1.0, 0.4926, 0.1426), (1.0, 0.4844, 0.7308), (1.0, 0.4713, 1.066), (1.0, 0.4553, 1.335), (1.0, 0.4293, 1.581), (1.0, 0.385, 1.866), (1.0, 0.3314, 2.095), (1.0, 0.2239, 2.349), (1.0, 0.07367, 2.528), (-1.0, 0.4926, -3.583), (1.0, 0.4926, -3.583), (0.8081, -0.1468, -14.15), (-0.2509, -0.9399, -15.55), (-0.2509, 0.9666, -15.55), (0.8081, 0.1735, -14.15), (-0.2509, -0.9399, -4.026), (-0.2509, 0.9666, -4.026), (0.8081, 0.1735, -4.026), (0.8081, -0.1468, -4.026), (-1.0, 1.05, -3.583), (1.0, 1.05, -3.583), (-1.0, 1.05, -2.24), (1.0, 1.05, -2.24), (-1.0, 0.4926, -4.68), (1.0, 0.4926, -4.68), (-1.0, 1.05, -4.68), (1.0, 1.05, -4.68), (-1.0, -0.4655, -3.583), (1.0, -0.4655, -3.583), (-1.0, -0.4655, -4.68), (1.0, -0.4655, -4.68), (-1.0, -1.013, -3.583), (1.0, -1.013, -3.583), (-1.0, -1.013, -4.68), (1.0, -1.013, -4.68), (-1.0, -0.4655, -2.242), (1.0, -0.4655, -2.242), (-1.0, -1.013, -2.242), (1.0, -1.013, -2.242)], [], [(70, 60, 3, 2), (2, 3, 7, 6), (42, 43, 5, 4), (4, 5, 1, 0), (40, 42, 4, 0), (71, 7, 10, 72), (8, 11, 15, 12), (41, 1, 8, 44), (1, 5, 11, 8), (7, 3, 9, 10), (73, 14, 18, 74), (10, 9, 13, 14), (72, 10, 14, 73), (44, 8, 12, 46), (16, 19, 23, 20), (46, 12, 16, 48), (12, 15, 19, 16), (14, 13, 17, 18), (22, 21, 25, 26), (18, 17, 21, 22), (74, 18, 22, 75), (48, 16, 20, 50), (76, 26, 30, 77), (75, 22, 26, 76), (50, 20, 24, 52), (20, 23, 27, 24), (28, 31, 35, 32), (52, 24, 28, 54), (24, 27, 31, 28), (26, 25, 29, 30), (78, 34, 38, 79), (30, 29, 33, 34), (77, 30, 34, 78), (54, 28, 32, 56), (59, 58, 36, 39), (56, 32, 36, 58), (32, 35, 39, 36), (34, 33, 37, 38), (68, 56, 58, 69), (79, 69, 58, 59), (67, 54, 56, 68), (31, 55, 57, 35), (35, 57, 59, 39), (66, 52, 54, 67), (65, 50, 52, 66), (23, 51, 53, 27), (27, 53, 55, 31), (64, 48, 50, 65), (19, 49, 51, 23), (63, 46, 48, 64), (62, 44, 46, 63), (11, 45, 47, 15), (15, 47, 49, 19), (60, 41, 44, 62), (5, 43, 45, 11), (61, 71, 43, 42), (0, 1, 41, 40), (6, 7, 71, 61), (2, 6, 61, 70), (3, 60, 62, 9), (9, 62, 63, 13), (13, 63, 64, 17), (17, 64, 65, 21), (21, 65, 66, 25), (25, 66, 67, 29), (29, 67, 68, 33), (38, 37, 69, 79), (33, 68, 69, 37), (55, 77, 78, 57), (57, 78, 79, 59), (51, 75, 76, 53), (53, 76, 77, 55), (49, 74, 75, 51), (45, 72, 73, 47), (47, 73, 74, 49), (43, 71, 72, 45), (40, 41, 60, 70), (61, 70, 40, 42), (84, 85, 88, 87), (84, 83, 82, 85), (87, 88, 89, 86), (83, 84, 87, 86), (81, 61, 70, 80), (61, 81, 91, 93), (92, 93, 91, 90), (91, 81, 95, 97), (70, 61, 93, 92), (80, 70, 92, 90), (95, 94, 96, 97), (90, 91, 97, 96), (95, 81, 99, 101), (80, 90, 96, 94), (98, 100, 104, 102), (94, 95, 101, 100), (80, 94, 100, 98), (81, 80, 98, 99), (103, 102, 104, 105), (100, 101, 105, 104), (101, 99, 103, 105), (102, 103, 109, 108), (107, 106, 108, 109), (103, 99, 107, 109), (98, 102, 108, 106), (99, 98, 106, 107), (82, 83, 86, 89), (85, 82, 89, 88)])
_uv = me_cubo_002.uv_layers.new(name='Mapa UV')
_uv.uv.foreach_set('vector', [0.375, 0.1866, 0.625, 0.1866, 0.625, 0.25, 0.375, 0.25, 0.375, 0.25, 0.625, 0.25, 0.625, 0.5, 0.375, 0.5, 0.375, 0.6832, 0.625, 0.6832, 0.625, 0.75, 0.375, 0.75, 0.375, 0.75, 0.625, 0.75, 0.625, 1.0, 0.375, 1.0, 0.125, 0.6832, 0.375, 0.6832, 0.375, 0.75, 0.125, 0.75, 0.625, 0.5634, 0.625, 0.5, 0.625, 0.5, 0.625, 0.5634, 0.625, 1.0, 0.625, 0.75, 0.625, 0.75, 0.625, 1.0, 0.625, 0.06676, 0.625, 0.0, 0.625, 0.0, 0.625, 0.06676, 0.625, 1.0, 0.625, 0.75, 0.625, 0.75, 0.625, 1.0, 0.625, 0.5, 0.625, 0.25, 0.625, 0.25, 0.625, 0.5, 0.625, 0.5634, 0.625, 0.5, 0.625, 0.5, 0.625, 0.5634, 0.625, 0.5, 0.625, 0.25, 0.625, 0.25, 0.625, 0.5, 0.625, 0.5634, 0.625, 0.5, 0.625, 0.5, 0.625, 0.5634, 0.625, 0.06676, 0.625, 0.0, 0.625, 0.0, 0.625, 0.06676, 0.625, 1.0, 0.625, 0.75, 0.625, 0.75, 0.625, 1.0, 0.625, 0.06676, 0.625, 0.0, 0.625, 0.0, 0.625, 0.06676, 0.625, 1.0, 0.625, 0.75, 0.625, 0.75, 0.625, 1.0, 0.625, 0.5, 0.625, 0.25, 0.625, 0.25, 0.625, 0.5, 0.625, 0.5, 0.625, 0.25, 0.625, 0.25, 0.625, 0.5, 0.625, 0.5, 0.625, 0.25, 0.625, 0.25, 0.625, 0.5, 0.625, 0.5634, 0.625, 0.5, 0.625, 0.5, 0.625, 0.5634, 0.625, 0.06676, 0.625, 0.0, 0.625, 0.0, 0.625, 0.06676, 0.625, 0.5634, 0.625, 0.5, 0.625, 0.5, 0.625, 0.5634, 0.625, 0.5634, 0.625, 0.5, 0.625, 0.5, 0.625, 0.5634, 0.625, 0.06676, 0.625, 0.0, 0.625, 0.0, 0.625, 0.06676, 0.625, 1.0, 0.625, 0.75, 0.625, 0.75, 0.625, 1.0, 0.625, 1.0, 0.625, 0.75, 0.625, 0.75, 0.625, 1.0, 0.625, 0.06676, 0.625, 0.0, 0.625, 0.0, 0.625, 0.06676, 0.625, 1.0, 0.625, 0.75, 0.625, 0.75, 0.625, 1.0, 0.625, 0.5, 0.625, 0.25, 0.625, 0.25, 0.625, 0.5, 0.625, 0.5634, 0.625, 0.5, 0.625, 0.5, 0.625, 0.5634, 0.625, 0.5, 0.625, 0.25, 0.625, 0.25, 0.625, 0.5, 0.625, 0.5634, 0.625, 0.5, 0.625, 0.5, 0.625, 0.5634, 0.625, 0.06676, 0.625, 0.0, 0.625, 0.0, 0.625, 0.06676, 0.625, 0.6832, 0.875, 0.6832, 0.875, 0.75, 0.625, 0.75, 0.625, 0.06676, 0.625, 0.0, 0.625, 0.0, 0.625, 0.06676, 0.625, 1.0, 0.625, 0.75, 0.625, 0.75, 0.625, 1.0, 0.625, 0.5, 0.625, 0.25, 0.625, 0.25, 0.625, 0.5, 0.625, 0.1866, 0.625, 0.06676, 0.625, 0.06676, 0.625, 0.1866, 0.625, 0.5634, 0.875, 0.5634, 0.875, 0.6832, 0.625, 0.6832, 0.625, 0.1866, 0.625, 0.06676, 0.625, 0.06676, 0.625, 0.1866, 0.625, 0.75, 0.625, 0.6832, 0.625, 0.6832, 0.625, 0.75, 0.625, 0.75, 0.625, 0.6832, 0.625, 0.6832, 0.625, 0.75, 0.625, 0.1866, 0.625, 0.06676, 0.625, 0.06676, 0.625, 0.1866, 0.625, 0.1866, 0.625, 0.06676, 0.625, 0.06676, 0.625, 0.1866, 0.625, 0.75, 0.625, 0.6832, 0.625, 0.6832, 0.625, 0.75, 0.625, 0.75, 0.625, 0.6832, 0.625, 0.6832, 0.625, 0.75, 0.625, 0.1866, 0.625, 0.06676, 0.625, 0.06676, 0.625, 0.1866, 0.625, 0.75, 0.625, 0.6832, 0.625, 0.6832, 0.625, 0.75, 0.625, 0.1866, 0.625, 0.06676, 0.625, 0.06676, 0.625, 0.1866, 0.625, 0.1866, 0.625, 0.06676, 0.625, 0.06676, 0.625, 0.1866, 0.625, 0.75, 0.625, 0.6832, 0.625, 0.6832, 0.625, 0.75, 0.625, 0.75, 0.625, 0.6832, 0.625, 0.6832, 0.625, 0.75, 0.625, 0.1866, 0.625, 0.06676, 0.625, 0.06676, 0.625, 0.1866, 0.625, 0.75, 0.625, 0.6832, 0.625, 0.6832, 0.625, 0.75, 0.375, 0.5634, 0.625, 0.5634, 0.625, 0.6832, 0.375, 0.6832, 0.375, 0.0, 0.625, 0.0, 0.625, 0.06676, 0.375, 0.06676, 0.375, 0.5, 0.625, 0.5, 0.625, 0.5634, 0.375, 0.5634, 0.125, 0.5, 0.375, 0.5, 0.375, 0.5634, 0.125, 0.5634, 0.625, 0.25, 0.625, 0.1866, 0.625, 0.1866, 0.625, 0.25, 0.625, 0.25, 0.625, 0.1866, 0.625, 0.1866, 0.625, 0.25, 0.625, 0.25, 0.625, 0.1866, 0.625, 0.1866, 0.625, 0.25, 0.625, 0.25, 0.625, 0.1866, 0.625, 0.1866, 0.625, 0.25, 0.625, 0.25, 0.625, 0.1866, 0.625, 0.1866, 0.625, 0.25, 0.625, 0.25, 0.625, 0.1866, 0.625, 0.1866, 0.625, 0.25, 0.625, 0.25, 0.625, 0.1866, 0.625, 0.1866, 0.625, 0.25, 0.625, 0.5, 0.875, 0.5, 0.875, 0.5634, 0.625, 0.5634, 0.625, 0.25, 0.625, 0.1866, 0.625, 0.1866, 0.625, 0.25, 0.625, 0.6832, 0.625, 0.5634, 0.625, 0.5634, 0.625, 0.6832, 0.625, 0.6832, 0.625, 0.5634, 0.625, 0.5634, 0.625, 0.6832, 0.625, 0.6832, 0.625, 0.5634, 0.625, 0.5634, 0.625, 0.6832, 0.625, 0.6832, 0.625, 0.5634, 0.625, 0.5634, 0.625, 0.6832, 0.625, 0.6832, 0.625, 0.5634, 0.625, 0.5634, 0.625, 0.6832, 0.625, 0.6832, 0.625, 0.5634, 0.625, 0.5634, 0.625, 0.6832, 0.625, 0.6832, 0.625, 0.5634, 0.625, 0.5634, 0.625, 0.6832, 0.625, 0.6832, 0.625, 0.5634, 0.625, 0.5634, 0.625, 0.6832, 0.375, 0.06676, 0.625, 0.06676, 0.625, 0.1866, 0.375, 0.1866, 0.375, 0.5634, 0.375, 0.1866, 0.375, 0.06676, 0.375, 0.6832, 0.125, 0.5634, 0.375, 0.5634, 0.375, 0.5634, 0.125, 0.5634, 0.125, 0.5634, 0.125, 0.6832, 0.375, 0.6832, 0.375, 0.5634, 0.125, 0.5634, 0.375, 0.5634, 0.375, 0.6832, 0.125, 0.6832, 0.125, 0.6832, 0.125, 0.5634, 0.125, 0.5634, 0.125, 0.6832, 0.375, 0.5634, 0.375, 0.5634, 0.375, 0.1866, 0.375, 0.1866, 0.375, 0.5634, 0.375, 0.5634, 0.375, 0.5634, 0.375, 0.5634, 0.125, 0.5634, 0.375, 0.5634, 0.375, 0.5634, 0.125, 0.5634, 0.375, 0.5634, 0.375, 0.5634, 0.375, 0.5634, 0.375, 0.5634, 0.125, 0.5634, 0.375, 0.5634, 0.375, 0.5634, 0.125, 0.5634, 0.375, 0.1866, 0.375, 0.1866, 0.375, 0.1866, 0.375, 0.1866, 0.375, 0.5634, 0.125, 0.5634, 0.125, 0.5634, 0.375, 0.5634, 0.125, 0.5634, 0.375, 0.5634, 0.375, 0.5634, 0.125, 0.5634, 0.375, 0.5634, 0.375, 0.5634, 0.375, 0.5634, 0.375, 0.5634, 0.375, 0.1866, 0.375, 0.1866, 0.375, 0.1866, 0.375, 0.1866, 0.375, 0.1866, 0.375, 0.1866, 0.375, 0.1866, 0.375, 0.1866, 0.125, 0.5634, 0.375, 0.5634, 0.375, 0.5634, 0.125, 0.5634, 0.375, 0.1866, 0.375, 0.1866, 0.375, 0.1866, 0.375, 0.1866, 0.375, 0.5634, 0.375, 0.1866, 0.375, 0.1866, 0.375, 0.5634, 0.375, 0.5634, 0.375, 0.1866, 0.375, 0.1866, 0.375, 0.5634, 0.125, 0.5634, 0.375, 0.5634, 0.375, 0.5634, 0.125, 0.5634, 0.375, 0.5634, 0.375, 0.5634, 0.375, 0.5634, 0.375, 0.5634, 0.375, 0.1866, 0.375, 0.5634, 0.375, 0.5634, 0.375, 0.1866, 0.375, 0.5634, 0.375, 0.1866, 0.375, 0.1866, 0.375, 0.5634, 0.375, 0.5634, 0.375, 0.5634, 0.375, 0.5634, 0.375, 0.5634, 0.375, 0.1866, 0.375, 0.1866, 0.375, 0.1866, 0.375, 0.1866, 0.375, 0.5634, 0.375, 0.1866, 0.375, 0.1866, 0.375, 0.5634, 0.375, 0.6832, 0.125, 0.6832, 0.125, 0.6832, 0.375, 0.6832, 0.375, 0.5634, 0.375, 0.6832, 0.375, 0.6832, 0.375, 0.5634])
me_cubo_002.materials.append(mat_metal)
me_cubo_002.update()
me_cubo_003 = bpy.data.meshes.new('Cubo.003')
me_cubo_003.from_pydata([(-1.0, -1.0, -1.0), (-1.0, -1.0, 1.458), (-1.0, 1.0, -1.0), (-1.0, 1.0, 1.458), (1.0, -1.0, -1.0), (1.0, -1.0, 1.458), (1.0, 1.0, -1.0), (1.0, 1.0, 1.458), (-1.0, 1.0, -1.194), (-1.0, -1.0, -1.194), (1.0, 1.0, -1.194), (1.0, -1.0, -1.194), (9.238, -1.0, -1.0), (9.238, 1.0, -1.0), (9.238, -1.0, -1.194), (9.238, 1.0, -1.194), (-1.0, -9.238, -1.0), (1.0, -9.238, -1.0), (-1.0, -9.238, -1.194), (1.0, -9.238, -1.194), (-9.238, 1.0, -1.0), (-9.238, -1.0, -1.0), (-9.238, 1.0, -1.194), (-9.238, -1.0, -1.194), (1.0, 9.238, -1.0), (-1.0, 9.238, -1.0), (1.0, 9.238, -1.194), (-1.0, 9.238, -1.194)], [], [(0, 1, 3, 2), (2, 3, 7, 6), (6, 7, 5, 4), (4, 5, 1, 0), (11, 4, 17, 19), (7, 3, 1, 5), (8, 10, 11, 9), (2, 6, 24, 25), (0, 2, 20, 21), (11, 10, 15, 14), (13, 12, 14, 15), (4, 11, 14, 12), (6, 4, 12, 13), (10, 6, 13, 15), (17, 16, 18, 19), (9, 11, 19, 18), (0, 9, 18, 16), (4, 0, 16, 17), (21, 20, 22, 23), (9, 0, 21, 23), (8, 9, 23, 22), (2, 8, 22, 20), (25, 24, 26, 27), (10, 8, 27, 26), (6, 10, 26, 24), (8, 2, 25, 27)])
_uv = me_cubo_003.uv_layers.new(name='Mapa UV')
_uv.uv.foreach_set('vector', [0.375, 0.0, 0.625, 0.0, 0.625, 0.25, 0.375, 0.25, 0.375, 0.25, 0.625, 0.25, 0.625, 0.5, 0.375, 0.5, 0.375, 0.5, 0.625, 0.5, 0.625, 0.75, 0.375, 0.75, 0.375, 0.75, 0.625, 0.75, 0.625, 1.0, 0.375, 1.0, 0.375, 0.75, 0.375, 0.75, 0.375, 0.75, 0.375, 0.75, 0.625, 0.5, 0.875, 0.5, 0.875, 0.75, 0.625, 0.75, 0.125, 0.5, 0.375, 0.5, 0.375, 0.75, 0.125, 0.75, 0.375, 0.25, 0.375, 0.5, 0.375, 0.5, 0.375, 0.25, 0.375, 0.0, 0.375, 0.25, 0.375, 0.25, 0.375, 0.0, 0.375, 0.75, 0.375, 0.5, 0.375, 0.5, 0.375, 0.75, 0.375, 0.5, 0.375, 0.75, 0.375, 0.75, 0.375, 0.5, 0.375, 0.75, 0.375, 0.75, 0.375, 0.75, 0.375, 0.75, 0.375, 0.5, 0.375, 0.75, 0.375, 0.75, 0.375, 0.5, 0.375, 0.5, 0.375, 0.5, 0.375, 0.5, 0.375, 0.5, 0.375, 0.75, 0.375, 1.0, 0.375, 1.0, 0.375, 0.75, 0.125, 0.75, 0.375, 0.75, 0.375, 0.75, 0.125, 0.75, 0.375, 0.0, 0.375, 0.0, 0.375, 0.0, 0.375, 0.0, 0.375, 0.75, 0.375, 1.0, 0.375, 1.0, 0.375, 0.75, 0.375, 0.0, 0.375, 0.25, 0.375, 0.25, 0.375, 0.0, 0.375, 0.0, 0.375, 0.0, 0.375, 0.0, 0.375, 0.0, 0.125, 0.5, 0.125, 0.75, 0.125, 0.75, 0.125, 0.5, 0.375, 0.25, 0.375, 0.25, 0.375, 0.25, 0.375, 0.25, 0.375, 0.25, 0.375, 0.5, 0.375, 0.5, 0.375, 0.25, 0.375, 0.5, 0.125, 0.5, 0.125, 0.5, 0.375, 0.5, 0.375, 0.5, 0.375, 0.5, 0.375, 0.5, 0.375, 0.5, 0.375, 0.25, 0.375, 0.25, 0.375, 0.25, 0.375, 0.25])
me_cubo_003.materials.append(mat_preto)
me_cubo_003.update()

# ---- objects
ob_light = bpy.data.objects.new('Light', light_light)
ob_camera = bpy.data.objects.new('Camera', cam_camera)
ob_vazio = bpy.data.objects.new('Vazio', None)
ob_cilindro = bpy.data.objects.new('Cilindro', me_cilindro)
ob_cubo = bpy.data.objects.new('Cubo', me_cubo)
ob_cubo_001 = bpy.data.objects.new('Cubo.001', me_cubo_001)
ob_cubo_002 = bpy.data.objects.new('Cubo.002', me_cubo_002)
ob_cubo_003 = bpy.data.objects.new('Cubo.003', me_cubo_003)

# ---- transforms, parenting, visibility, modifiers, constraints
ob_light.location = (4.076, 1.005, 5.904)
ob_light.rotation_euler = (0.6503, 0.05522, 1.866)
ob_light.lock_rotations_4d = False
ob_light.empty_display_type = 'ARROWS'
ob_light.color = (0.0, 0.0, 0.0, 0.0)
ob_light.lineart.crease_threshold = 0.0
ob_camera.location = (7.359, -6.926, 4.958)
ob_camera.rotation_euler = (1.109, 0.0, 0.8149)
ob_camera.lock_rotations_4d = False
ob_camera.empty_display_type = 'ARROWS'
ob_camera.color = (0.0, 0.0, 0.0, 0.0)
ob_camera.display_type = 'WIRE'
ob_camera.lineart.crease_threshold = 0.0
ob_vazio.location = (-9.41, 7.584e-07, -5.619)
ob_vazio.rotation_euler = (1.571, -0.0, -0.0)
ob_vazio.empty_display_type = 'IMAGE'
ob_vazio.empty_display_size = 24.28
ob_vazio.empty_image_offset = (-0.1029, -0.5)
ob_vazio.empty_image_depth = 'BACK'
ob_vazio.show_empty_image_perspective = False
ob_vazio.empty_image_side = 'FRONT'
ob_cilindro.location = (-0.008406, -2.824e-08, 0.2101)
ob_cilindro.scale = (3.254, 3.254, 2.296)
ob_cubo.location = (0.0, -2.498, 2.907)
ob_cubo.scale = (0.3065, 1.0, 1.0)
ob_cubo_001.location = (3.121, -0.0953, 1.933)
ob_cubo_001.scale = (0.3924, 0.5379, 0.2703)
ob_cubo_002.location = (-3.151, -0.0953, 1.933)
ob_cubo_002.rotation_euler = (0.0, 0.0, 3.142)
ob_cubo_002.scale = (0.3924, 0.5379, 0.2703)
ob_cubo_003.location = (0.0, 0.0, -15.17)
ob_cubo_003.scale = (0.607, 0.607, 10.36)

# ---- collection membership
col_collection.objects.link(ob_light)
col_collection.objects.link(ob_camera)
col_collection.objects.link(ob_vazio)
col_collection.objects.link(ob_cilindro)
col_collection.objects.link(ob_cubo)
col_collection.objects.link(ob_cubo_001)
col_collection.objects.link(ob_cubo_002)
col_collection.objects.link(ob_cubo_003)

# ---- scene / render settings (as saved in the file)
scene.camera = ob_camera
scene.frame_start = 1; scene.frame_end = 250; scene.frame_set(1)
scene.render.engine = 'BLENDER_EEVEE_NEXT'
scene.render.bake_bias = 0.0
scene.render.bake_samples = 0
scene.cycles.sampling_pattern = 'TABULATED_SOBOL'
scene.eevee.use_volume_custom_range = False
bpy.context.view_layer.update()

